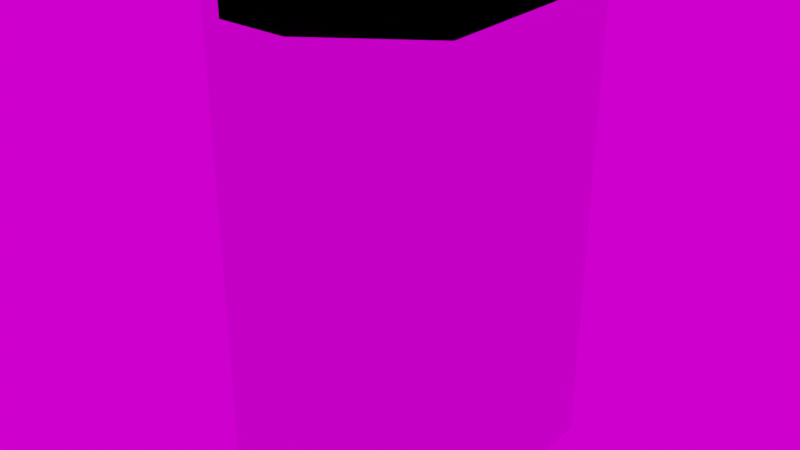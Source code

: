 # Source: Ambargosa_Station_Turbolift.blend  (saved by Blender 4.5.87; exported with 4.5.12 LTS)
import bpy
from mathutils import Matrix  # noqa: F401  (used for matrix-valued properties, if any)

bpy.ops.wm.read_factory_settings(use_empty=True)
scene = bpy.context.scene
scene.name = 'Scene'

# ---- collections
col_lighting = bpy.data.collections.new('Lighting'); scene.collection.children.link(col_lighting)
col_meshes = bpy.data.collections.new('Meshes'); scene.collection.children.link(col_meshes)
col_colliders = bpy.data.collections.new('Colliders'); scene.collection.children.link(col_colliders)

# ---- images (referenced by path relative to the original .blend; pixels are not part of the script)
import os
ASSET_DIR = os.environ.get("B2B_ASSET_DIR", "")  # directory of the original .blend (textures are referenced by path, not embedded)
HERE = os.path.dirname(os.path.abspath(__file__))  # packed textures are extracted next to this script under _unpacked/

def load_image(name, relpath, width, height, colorspace="sRGB"):
    """Load a texture the original file referenced (path relative to the .blend, or extracted next to this script)."""
    p = next((c for c in (os.path.join(HERE, relpath), os.path.join(ASSET_DIR, relpath)) if relpath and os.path.exists(c)), "")
    if p:
        img = bpy.data.images.load(p, check_existing=True)
        img.name = name
    else:  # same state as the original file: an image datablock whose file is absent (Cycles renders it pink)
        img = bpy.data.images.new(name, width, height)
        img.source = "FILE"
        img.filepath = "//" + (relpath or name)
    img.colorspace_settings.name = colorspace
    return img
img_metal_shutter_used_basecolor = load_image('metal_shutter_used_baseColor', 'textures/metal_shutter_used_baseColor.png', 1024, 1024, 'sRGB')
img_metal_shutter_used_normal = load_image('metal_shutter_used_normal', 'textures/metal_shutter_used_normal.png', 1024, 1024, 'Non-Color')
img_metal_shutter_used_roughness = load_image('metal_shutter_used_roughness', 'textures/metal_shutter_used_roughness.png', 1024, 1024, 'Non-Color')
img_metal_shutter_used_metallic = load_image('metal_shutter_used_metallic', 'textures/metal_shutter_used_metallic.png', 1024, 1024, 'Non-Color')
img_shark_skin_fabric_basecolor = load_image('shark_skin_fabric_baseColor', 'textures/shark_skin_fabric_baseColor.png', 1024, 1024, 'sRGB')
img_shark_skin_fabric_normal = load_image('shark_skin_fabric_normal', 'textures/shark_skin_fabric_normal.png', 1024, 1024, 'Non-Color')
img_shark_skin_fabric_roughness = load_image('shark_skin_fabric_roughness', 'textures/shark_skin_fabric_roughness.png', 1024, 1024, 'Non-Color')
img_shark_skin_fabric_metallic = load_image('shark_skin_fabric_metallic', 'textures/shark_skin_fabric_metallic.png', 1024, 1024, 'Non-Color')
img_titanium_brushed_basecolor_001 = load_image('titanium_brushed_baseColor.001', 'titanium_brushed_baseColor.png', 1024, 1024, 'sRGB')
img_titanium_brushed_normal_001 = load_image('titanium_brushed_normal.001', 'titanium_brushed_normal.png', 1024, 1024, 'Non-Color')
img_titanium_brushed_roughness_001 = load_image('titanium_brushed_roughness.001', 'titanium_brushed_roughness.png', 1024, 1024, 'Non-Color')
img_titanium_brushed_metallic_001 = load_image('titanium_brushed_metallic.001', 'titanium_brushed_metallic.png', 1024, 1024, 'Non-Color')
img_hdri_epic_courtyard_daylight_hdr = load_image('HDRI_Epic_Courtyard_Daylight.HDR', 'textures/HDRI_Epic_Courtyard_Daylight.HDR', 1024, 1024, 'Linear Rec.709')

# ---- materials (node trees are filled in below, after node groups)
mat_grey = bpy.data.materials.new('Grey')
mat_grey.roughness = 0.8
mat_black = bpy.data.materials.new('Black')
mat_black.diffuse_color = (0.0, 0.0, 0.0, 1.0)
mat_black.roughness = 0.3
mat_metal_shutter_used = bpy.data.materials.new('metal_shutter_used')
mat_metal_shutter_used.displacement_method = 'BOTH'
mat_shark_skin_fabric = bpy.data.materials.new('shark_skin_fabric')
mat_shark_skin_fabric.displacement_method = 'BOTH'
mat_titanium_brushed = bpy.data.materials.new('titanium_brushed')
mat_titanium_brushed.displacement_method = 'BOTH'
mat_light = bpy.data.materials.new('Light')

# ---- node groups
ng_metal_shutter_used = bpy.data.node_groups.new('metal_shutter_used', 'ShaderNodeTree')
_s = ng_metal_shutter_used.interface.new_socket(name='baseColor', in_out='OUTPUT', socket_type='NodeSocketColor')
_s = ng_metal_shutter_used.interface.new_socket(name='metallic', in_out='OUTPUT', socket_type='NodeSocketFloat')
_s = ng_metal_shutter_used.interface.new_socket(name='roughness', in_out='OUTPUT', socket_type='NodeSocketFloat')
_s = ng_metal_shutter_used.interface.new_socket(name='normal', in_out='OUTPUT', socket_type='NodeSocketVector')
_s = ng_metal_shutter_used.interface.new_socket(name='UV', in_out='INPUT', socket_type='NodeSocketVector')
_N = ng_metal_shutter_used.nodes; _L = ng_metal_shutter_used.links
n0 = _N.new('NodeGroupOutput'); n0.name = 'Outputs'; n0.location = (0, 0)
n1 = _N.new('NodeGroupInput'); n1.name = 'Inputs'; n1.location = (-900, 0)
n2 = _N.new('ShaderNodeTexImage'); n2.name = 'Tx baseColor'; n2.location = (-600, 0)
n2.image = img_metal_shutter_used_basecolor
n2.projection_blend = 1.0
n3 = _N.new('ShaderNodeTexImage'); n3.name = 'Tx normal'; n3.location = (-600, -300)
n3.image = img_metal_shutter_used_normal
n3.projection_blend = 1.0
n4 = _N.new('ShaderNodeNormalMap'); n4.name = 'Normal normal'; n4.location = (-300, -300)
n5 = _N.new('ShaderNodeTexImage'); n5.name = 'Tx roughness'; n5.location = (-600, -600)
n5.image = img_metal_shutter_used_roughness
n5.projection_blend = 1.0
n6 = _N.new('ShaderNodeTexImage'); n6.name = 'Tx metallic'; n6.location = (-600, -900)
n6.image = img_metal_shutter_used_metallic
n6.projection_blend = 1.0
_L.new(n1.outputs[0], n2.inputs[0])
_L.new(n1.outputs[0], n6.inputs[0])
_L.new(n1.outputs[0], n5.inputs[0])
_L.new(n1.outputs[0], n3.inputs[0])
_L.new(n2.outputs[0], n0.inputs[0])
_L.new(n6.outputs[0], n0.inputs[1])
_L.new(n5.outputs[0], n0.inputs[2])
_L.new(n3.outputs[0], n4.inputs[1])
_L.new(n4.outputs[0], n0.inputs[3])
n0.is_active_output = True
ng_ao_mixrgb = bpy.data.node_groups.new('AO_MixRGB', 'ShaderNodeTree')
_s = ng_ao_mixrgb.interface.new_socket(name='Color', in_out='OUTPUT', socket_type='NodeSocketColor')
_s.default_value = (0.0, 0.0, 0.0, 0.0)
_s = ng_ao_mixrgb.interface.new_socket(name='Color', in_out='INPUT', socket_type='NodeSocketColor')
_s.default_value = (0.5, 0.5, 0.5, 1.0)
_s = ng_ao_mixrgb.interface.new_socket(name='Distance', in_out='INPUT', socket_type='NodeSocketFloat')
_s.default_value = 0.05
_s.min_value = 0.0
_s.max_value = 1000.0
_N = ng_ao_mixrgb.nodes; _L = ng_ao_mixrgb.links
n0 = _N.new('ShaderNodeAmbientOcclusion'); n0.name = 'Ambient Occlusion'; n0.location = (-233, -39)
n0.samples = 8
n0.inside = True
n1 = _N.new('NodeGroupOutput'); n1.name = 'Group Output'; n1.location = (603, -94)
n2 = _N.new('ShaderNodeValToRGB'); n2.name = 'ColorRamp'; n2.location = (-38, 82)
n2.color_ramp.interpolation = 'CONSTANT'
while len(n2.color_ramp.elements) > 1: n2.color_ramp.elements.remove(n2.color_ramp.elements[-1])
n2.color_ramp.elements[0].position = 0.0; n2.color_ramp.elements[0].color = (0.0, 0.0, 0.0, 1.0)
_e = n2.color_ramp.elements.new(0.91); _e.color = (1.0, 1.0, 1.0, 1.0)
n3 = _N.new('ShaderNodeMix'); n3.name = 'Mix'; n3.location = (413, -114)
n3.data_type = 'RGBA'
n4 = _N.new('ShaderNodeMix'); n4.name = 'Mix.001'; n4.location = (245, -65)
n4.data_type = 'RGBA'
n5 = _N.new('NodeReroute'); n5.name = 'Reroute'; n5.location = (13, -273)
n5.width = 16
n6 = _N.new('ShaderNodeBrightContrast'); n6.name = 'Bright/Contrast'; n6.location = (-39, -128)
n6.inputs[1].default_value = -1.0
n6.inputs[2].default_value = 0.5
n7 = _N.new('NodeGroupInput'); n7.name = 'Group Input'; n7.location = (-433, -60)
_L.new(n3.outputs[2], n1.inputs[0])
_L.new(n0.outputs[0], n2.inputs[0])
_L.new(n4.outputs[2], n3.inputs[6])
_L.new(n2.outputs[0], n4.inputs[0])
_L.new(n5.outputs[0], n4.inputs[7])
_L.new(n7.outputs[0], n5.inputs[0])
_L.new(n5.outputs[0], n3.inputs[7])
_L.new(n5.outputs[0], n6.inputs[0])
_L.new(n6.outputs[0], n4.inputs[6])
_L.new(n7.outputs[1], n0.inputs[1])
n1.is_active_output = True
ng_shark_skin_fabric = bpy.data.node_groups.new('shark_skin_fabric', 'ShaderNodeTree')
_s = ng_shark_skin_fabric.interface.new_socket(name='baseColor', in_out='OUTPUT', socket_type='NodeSocketColor')
_s = ng_shark_skin_fabric.interface.new_socket(name='metallic', in_out='OUTPUT', socket_type='NodeSocketFloat')
_s = ng_shark_skin_fabric.interface.new_socket(name='roughness', in_out='OUTPUT', socket_type='NodeSocketFloat')
_s = ng_shark_skin_fabric.interface.new_socket(name='normal', in_out='OUTPUT', socket_type='NodeSocketVector')
_s = ng_shark_skin_fabric.interface.new_socket(name='UV', in_out='INPUT', socket_type='NodeSocketVector')
_N = ng_shark_skin_fabric.nodes; _L = ng_shark_skin_fabric.links
n0 = _N.new('NodeGroupOutput'); n0.name = 'Outputs'; n0.location = (0, 0)
n1 = _N.new('NodeGroupInput'); n1.name = 'Inputs'; n1.location = (-900, 0)
n2 = _N.new('ShaderNodeTexImage'); n2.name = 'Tx baseColor'; n2.location = (-600, 0)
n2.image = img_shark_skin_fabric_basecolor
n2.projection_blend = 1.0
n3 = _N.new('ShaderNodeTexImage'); n3.name = 'Tx normal'; n3.location = (-600, -300)
n3.image = img_shark_skin_fabric_normal
n3.projection_blend = 1.0
n4 = _N.new('ShaderNodeNormalMap'); n4.name = 'Normal normal'; n4.location = (-300, -300)
n5 = _N.new('ShaderNodeTexImage'); n5.name = 'Tx roughness'; n5.location = (-600, -600)
n5.image = img_shark_skin_fabric_roughness
n5.projection_blend = 1.0
n6 = _N.new('ShaderNodeTexImage'); n6.name = 'Tx metallic'; n6.location = (-600, -900)
n6.image = img_shark_skin_fabric_metallic
n6.projection_blend = 1.0
_L.new(n1.outputs[0], n2.inputs[0])
_L.new(n1.outputs[0], n6.inputs[0])
_L.new(n1.outputs[0], n5.inputs[0])
_L.new(n1.outputs[0], n3.inputs[0])
_L.new(n2.outputs[0], n0.inputs[0])
_L.new(n6.outputs[0], n0.inputs[1])
_L.new(n5.outputs[0], n0.inputs[2])
_L.new(n3.outputs[0], n4.inputs[1])
_L.new(n4.outputs[0], n0.inputs[3])
n0.is_active_output = True
ng_ao_mixrgb_003 = bpy.data.node_groups.new('AO_MixRGB.003', 'ShaderNodeTree')
_s = ng_ao_mixrgb_003.interface.new_socket(name='Color', in_out='OUTPUT', socket_type='NodeSocketColor')
_s.default_value = (0.0, 0.0, 0.0, 0.0)
_s = ng_ao_mixrgb_003.interface.new_socket(name='Color', in_out='INPUT', socket_type='NodeSocketColor')
_s.default_value = (0.5, 0.5, 0.5, 1.0)
_s = ng_ao_mixrgb_003.interface.new_socket(name='Distance', in_out='INPUT', socket_type='NodeSocketFloat')
_s.default_value = 0.05
_s.min_value = 0.0
_s.max_value = 1000.0
_N = ng_ao_mixrgb_003.nodes; _L = ng_ao_mixrgb_003.links
n0 = _N.new('ShaderNodeAmbientOcclusion'); n0.name = 'Ambient Occlusion'; n0.location = (-233, -39)
n0.samples = 8
n0.inside = True
n1 = _N.new('NodeGroupOutput'); n1.name = 'Group Output'; n1.location = (603, -94)
n2 = _N.new('ShaderNodeValToRGB'); n2.name = 'ColorRamp'; n2.location = (-38, 82)
n2.color_ramp.interpolation = 'CONSTANT'
while len(n2.color_ramp.elements) > 1: n2.color_ramp.elements.remove(n2.color_ramp.elements[-1])
n2.color_ramp.elements[0].position = 0.0; n2.color_ramp.elements[0].color = (0.0, 0.0, 0.0, 1.0)
_e = n2.color_ramp.elements.new(0.91); _e.color = (1.0, 1.0, 1.0, 1.0)
n3 = _N.new('ShaderNodeMix'); n3.name = 'Mix'; n3.location = (413, -114)
n3.data_type = 'RGBA'
n4 = _N.new('ShaderNodeMix'); n4.name = 'Mix.001'; n4.location = (245, -65)
n4.data_type = 'RGBA'
n5 = _N.new('NodeReroute'); n5.name = 'Reroute'; n5.location = (13, -273)
n5.width = 16
n6 = _N.new('ShaderNodeBrightContrast'); n6.name = 'Bright/Contrast'; n6.location = (-39, -128)
n6.inputs[1].default_value = -1.0
n6.inputs[2].default_value = 0.5
n7 = _N.new('NodeGroupInput'); n7.name = 'Group Input'; n7.location = (-433, -60)
_L.new(n3.outputs[2], n1.inputs[0])
_L.new(n0.outputs[0], n2.inputs[0])
_L.new(n4.outputs[2], n3.inputs[6])
_L.new(n2.outputs[0], n4.inputs[0])
_L.new(n5.outputs[0], n4.inputs[7])
_L.new(n7.outputs[0], n5.inputs[0])
_L.new(n5.outputs[0], n3.inputs[7])
_L.new(n5.outputs[0], n6.inputs[0])
_L.new(n6.outputs[0], n4.inputs[6])
_L.new(n7.outputs[1], n0.inputs[1])
n1.is_active_output = True
ng_titanium_brushed_001 = bpy.data.node_groups.new('titanium_brushed.001', 'ShaderNodeTree')
_s = ng_titanium_brushed_001.interface.new_socket(name='baseColor', in_out='OUTPUT', socket_type='NodeSocketColor')
_s = ng_titanium_brushed_001.interface.new_socket(name='metallic', in_out='OUTPUT', socket_type='NodeSocketFloat')
_s = ng_titanium_brushed_001.interface.new_socket(name='roughness', in_out='OUTPUT', socket_type='NodeSocketFloat')
_s = ng_titanium_brushed_001.interface.new_socket(name='normal', in_out='OUTPUT', socket_type='NodeSocketVector')
_s = ng_titanium_brushed_001.interface.new_socket(name='UV', in_out='INPUT', socket_type='NodeSocketVector')
_N = ng_titanium_brushed_001.nodes; _L = ng_titanium_brushed_001.links
n0 = _N.new('NodeGroupOutput'); n0.name = 'Outputs'; n0.location = (0, 0)
n1 = _N.new('NodeGroupInput'); n1.name = 'Inputs'; n1.location = (-900, 0)
n2 = _N.new('ShaderNodeTexImage'); n2.name = 'Tx baseColor'; n2.location = (-600, 0)
n2.image = img_titanium_brushed_basecolor_001
n2.projection_blend = 1.0
n3 = _N.new('ShaderNodeTexImage'); n3.name = 'Tx normal'; n3.location = (-600, -300)
n3.image = img_titanium_brushed_normal_001
n3.projection_blend = 1.0
n4 = _N.new('ShaderNodeNormalMap'); n4.name = 'Normal normal'; n4.location = (-300, -300)
n5 = _N.new('ShaderNodeTexImage'); n5.name = 'Tx roughness'; n5.location = (-600, -600)
n5.image = img_titanium_brushed_roughness_001
n5.projection_blend = 1.0
n6 = _N.new('ShaderNodeTexImage'); n6.name = 'Tx metallic'; n6.location = (-600, -900)
n6.image = img_titanium_brushed_metallic_001
n6.projection_blend = 1.0
_L.new(n1.outputs[0], n2.inputs[0])
_L.new(n1.outputs[0], n6.inputs[0])
_L.new(n1.outputs[0], n5.inputs[0])
_L.new(n1.outputs[0], n3.inputs[0])
_L.new(n2.outputs[0], n0.inputs[0])
_L.new(n6.outputs[0], n0.inputs[1])
_L.new(n5.outputs[0], n0.inputs[2])
_L.new(n3.outputs[0], n4.inputs[1])
_L.new(n4.outputs[0], n0.inputs[3])
n0.is_active_output = True
ng_ao_mixrgb_005 = bpy.data.node_groups.new('AO_MixRGB.005', 'ShaderNodeTree')
_s = ng_ao_mixrgb_005.interface.new_socket(name='Color', in_out='OUTPUT', socket_type='NodeSocketColor')
_s.default_value = (0.0, 0.0, 0.0, 0.0)
_s = ng_ao_mixrgb_005.interface.new_socket(name='Color', in_out='INPUT', socket_type='NodeSocketColor')
_s.default_value = (0.5, 0.5, 0.5, 1.0)
_s = ng_ao_mixrgb_005.interface.new_socket(name='Distance', in_out='INPUT', socket_type='NodeSocketFloat')
_s.default_value = 0.05
_s.min_value = 0.0
_s.max_value = 1000.0
_N = ng_ao_mixrgb_005.nodes; _L = ng_ao_mixrgb_005.links
n0 = _N.new('ShaderNodeAmbientOcclusion'); n0.name = 'Ambient Occlusion'; n0.location = (-233, -39)
n0.samples = 8
n0.inside = True
n1 = _N.new('NodeGroupOutput'); n1.name = 'Group Output'; n1.location = (603, -94)
n2 = _N.new('ShaderNodeValToRGB'); n2.name = 'ColorRamp'; n2.location = (-38, 82)
n2.color_ramp.interpolation = 'CONSTANT'
while len(n2.color_ramp.elements) > 1: n2.color_ramp.elements.remove(n2.color_ramp.elements[-1])
n2.color_ramp.elements[0].position = 0.0; n2.color_ramp.elements[0].color = (0.0, 0.0, 0.0, 1.0)
_e = n2.color_ramp.elements.new(0.91); _e.color = (1.0, 1.0, 1.0, 1.0)
n3 = _N.new('ShaderNodeMix'); n3.name = 'Mix'; n3.location = (413, -114)
n3.data_type = 'RGBA'
n4 = _N.new('ShaderNodeMix'); n4.name = 'Mix.001'; n4.location = (245, -65)
n4.data_type = 'RGBA'
n5 = _N.new('NodeReroute'); n5.name = 'Reroute'; n5.location = (13, -273)
n5.width = 16
n6 = _N.new('ShaderNodeBrightContrast'); n6.name = 'Bright/Contrast'; n6.location = (-39, -128)
n6.inputs[1].default_value = -1.0
n6.inputs[2].default_value = 0.5
n7 = _N.new('NodeGroupInput'); n7.name = 'Group Input'; n7.location = (-433, -60)
_L.new(n3.outputs[2], n1.inputs[0])
_L.new(n0.outputs[0], n2.inputs[0])
_L.new(n4.outputs[2], n3.inputs[6])
_L.new(n2.outputs[0], n4.inputs[0])
_L.new(n5.outputs[0], n4.inputs[7])
_L.new(n7.outputs[0], n5.inputs[0])
_L.new(n5.outputs[0], n3.inputs[7])
_L.new(n5.outputs[0], n6.inputs[0])
_L.new(n6.outputs[0], n4.inputs[6])
_L.new(n7.outputs[1], n0.inputs[1])
n1.is_active_output = True
ng_auto_smooth = bpy.data.node_groups.new('Auto Smooth', 'GeometryNodeTree')
_s = ng_auto_smooth.interface.new_socket(name='Geometry', in_out='OUTPUT', socket_type='NodeSocketGeometry')
_s = ng_auto_smooth.interface.new_socket(name='Geometry', in_out='INPUT', socket_type='NodeSocketGeometry')
_s = ng_auto_smooth.interface.new_socket(name='Angle', in_out='INPUT', socket_type='NodeSocketFloat')
_s.subtype = 'ANGLE'
_s.min_value = 0.0
_s.max_value = 3.142
ng_auto_smooth.is_modifier = True
_N = ng_auto_smooth.nodes; _L = ng_auto_smooth.links
n0 = _N.new('NodeGroupOutput'); n0.name = 'Group Output'; n0.location = (480, -100)
n1 = _N.new('NodeGroupInput'); n1.name = 'Group Input'; n1.location = (-420, -300)
n2 = _N.new('NodeGroupInput'); n2.name = 'Group Input.001'; n2.location = (-60, -100)
n3 = _N.new('GeometryNodeSetShadeSmooth'); n3.name = 'Set Shade Smooth'; n3.location = (120, -100)
n3.domain = 'EDGE'
n4 = _N.new('GeometryNodeSetShadeSmooth'); n4.name = 'Set Shade Smooth.001'; n4.location = (300, -100)
n5 = _N.new('GeometryNodeInputMeshEdgeAngle'); n5.name = 'Edge Angle'; n5.location = (-420, -220)
n6 = _N.new('GeometryNodeInputEdgeSmooth'); n6.name = 'Is Edge Smooth'; n6.location = (-60, -160)
n7 = _N.new('GeometryNodeInputShadeSmooth'); n7.name = 'Is Face Smooth'; n7.location = (-240, -340)
n8 = _N.new('FunctionNodeBooleanMath'); n8.name = 'Boolean Math'; n8.location = (-60, -220)
n9 = _N.new('FunctionNodeCompare'); n9.name = 'Compare'; n9.location = (-240, -180)
n9.operation = 'LESS_EQUAL'
_L.new(n5.outputs[0], n9.inputs[0])
_L.new(n4.outputs[0], n0.inputs[0])
_L.new(n1.outputs[1], n9.inputs[1])
_L.new(n9.outputs[0], n8.inputs[0])
_L.new(n7.outputs[0], n8.inputs[1])
_L.new(n2.outputs[0], n3.inputs[0])
_L.new(n6.outputs[0], n3.inputs[1])
_L.new(n3.outputs[0], n4.inputs[0])
_L.new(n8.outputs[0], n3.inputs[2])
n0.is_active_output = True
ng_uv_box_project = bpy.data.node_groups.new('UV Box Project', 'GeometryNodeTree')
_s = ng_uv_box_project.interface.new_socket(name='Geometry', in_out='OUTPUT', socket_type='NodeSocketGeometry')
_s = ng_uv_box_project.interface.new_socket(name='UV Seam', in_out='OUTPUT', socket_type='NodeSocketBool')
_s.default_attribute_name = 'uv_seam'
_s.description = 'Edge Boolean attribute defining UV seams'
_s = ng_uv_box_project.interface.new_socket(name='Geometry', in_out='INPUT', socket_type='NodeSocketGeometry')
_s = ng_uv_box_project.interface.new_socket(name='Tile Size', in_out='INPUT', socket_type='NodeSocketFloat')
_s.subtype = 'DISTANCE'
_s.default_value = 2.0
_s.min_value = 0.0
_s.max_value = 100.0
_s.force_non_field = True
_s.description = 'Size of UV tile in meters'
_s = ng_uv_box_project.interface.new_socket(name='UV Map', in_out='INPUT', socket_type='NodeSocketString')
_s.default_value = 'UVMap'
_s.description = 'UV Map attribute to write to'
ng_uv_box_project.interface.new_panel('Selection')
_s = ng_uv_box_project.interface.new_socket(name='Vertex Group to Faces', in_out='INPUT', socket_type='NodeSocketBool')
_s.default_value = True
_s.hide_in_modifier = True
_s.description = 'Convert Vertex Group to face selection'
_s = ng_uv_box_project.interface.new_socket(name='Selection', in_out='INPUT', socket_type='NodeSocketBool')
_s.default_value = True
_s.hide_value = True
_s.description = 'Limit UV projection to vertex group'
_s = ng_uv_box_project.interface.new_socket(name='Material', in_out='INPUT', socket_type='NodeSocketMaterial')
_s.description = 'Limit UV projection to material'
ng_uv_box_project.interface.new_panel('UV Transform')
_s = ng_uv_box_project.interface.new_socket(name='Offset U', in_out='INPUT', socket_type='NodeSocketFloat')
_s.subtype = 'FACTOR'
_s.min_value = -1.0
_s.max_value = 1.0
_s.force_non_field = True
_s.description = 'Offset UVs in island U direction'
_s = ng_uv_box_project.interface.new_socket(name='Offset V', in_out='INPUT', socket_type='NodeSocketFloat')
_s.subtype = 'FACTOR'
_s.min_value = -1.0
_s.max_value = 1.0
_s.force_non_field = True
_s.description = 'Offset UVs in island V direction'
_s = ng_uv_box_project.interface.new_socket(name='Rotate UVs', in_out='INPUT', socket_type='NodeSocketFloat')
_s.subtype = 'ANGLE'
_s.min_value = -360.0
_s.max_value = 360.0
_s.force_non_field = True
_s.description = 'Rotate Islands'
ng_uv_box_project.interface.new_panel('Projection Transform')
_s = ng_uv_box_project.interface.new_socket(name='Z Axis Bias', in_out='INPUT', socket_type='NodeSocketFloat')
_s.default_value = 1.0
_s.min_value = -1e+04
_s.max_value = 1e+04
_s.force_non_field = True
_s.description = 'Bias faces towards or away from being projected on the local Z axis'
_s = ng_uv_box_project.interface.new_socket(name='Reference Origin', in_out='INPUT', socket_type='NodeSocketObject')
_s = ng_uv_box_project.interface.new_socket(name='Offset', in_out='INPUT', socket_type='NodeSocketVector')
_s.subtype = 'TRANSLATION'
_s.force_non_field = True
_s.description = 'Offset the projection of UVs in object space'
_s = ng_uv_box_project.interface.new_socket(name='Rotate', in_out='INPUT', socket_type='NodeSocketRotation')
_s.force_non_field = True
_s.description = 'Rotate the projection of UVs in object space'
ng_uv_box_project.is_modifier = True
_N = ng_uv_box_project.nodes; _L = ng_uv_box_project.links
n0 = _N.new('NodeFrame'); n0.name = 'Frame.004'; n0.location = (-647, -135)
n0.label = 'X'
n0.width = 200
n1 = _N.new('NodeFrame'); n1.name = 'Frame'; n1.location = (-424, -408)
n1.label = 'X direction'
n1.width = 598
n2 = _N.new('NodeFrame'); n2.name = 'Frame.006'; n2.location = (-1711, -64)
n2.label = 'Get sign of axis for 6 plane projection'
n2.width = 578
n3 = _N.new('NodeFrame'); n3.name = 'Frame.003'; n3.location = (-654, 72)
n3.label = 'Y'
n3.width = 200
n4 = _N.new('NodeFrame'); n4.name = 'Frame.007'; n4.location = (-1739, -393)
n4.label = 'Z direction'
n4.width = 584
n5 = _N.new('NodeFrame'); n5.name = 'Frame.002'; n5.location = (-655, 281)
n5.label = 'Z'
n5.width = 200
n6 = _N.new('NodeFrame'); n6.name = 'Frame.001'; n6.location = (-1131, -398)
n6.label = 'Y direction'
n6.width = 584
n7 = _N.new('NodeFrame'); n7.name = 'Frame.009'; n7.location = (934, -25)
n7.label = 'Offset'
n7.width = 361
n8 = _N.new('NodeFrame'); n8.name = 'Frame.008'; n8.location = (-1265, -932)
n8.label = 'UV Seams'
n8.width = 2288
n9 = _N.new('NodeFrame'); n9.name = 'Frame.011'; n9.location = (1869, 1388)
n9.label = 'Vertex Group to Faces'
n9.width = 666
n10 = _N.new('NodeFrame'); n10.name = 'Frame.010'; n10.location = (265, 294)
n10.label = 'Assemble UV Vector'
n10.width = 584
n11 = _N.new('NodeFrame'); n11.name = 'Frame.005'; n11.location = (928, -249)
n11.label = 'Rotate UVs'
n11.width = 529
n12 = _N.new('NodeReroute'); n12.name = 'Reroute'; n12.location = (-606, -834)
n12.width = 16
n12.socket_idname = 'NodeSocketVector'
n13 = _N.new('ShaderNodeCombineXYZ'); n13.name = 'Combine XYZ.001'; n13.location = (30, -40)
n14 = _N.new('ShaderNodeMath'); n14.name = 'Math.004'; n14.location = (-803, -18)
n14.hide = True
n14.operation = 'MULTIPLY'
n15 = _N.new('ShaderNodeMath'); n15.name = 'Math.006'; n15.location = (-803, -225)
n15.hide = True
n15.operation = 'MULTIPLY'
n16 = _N.new('ShaderNodeSeparateXYZ'); n16.name = 'Separate XYZ'; n16.location = (30, -132)
n17 = _N.new('FunctionNodeCompare'); n17.name = 'Compare.006'; n17.location = (226, -40)
n17.operation = 'GREATER_EQUAL'
n17.inputs[6].default_value = (0.0, 0.0, 0.0, 0.0)
n17.inputs[7].default_value = (0.0, 0.0, 0.0, 0.0)
n18 = _N.new('FunctionNodeCompare'); n18.name = 'Compare.007'; n18.location = (225, -198)
n18.operation = 'GREATER_EQUAL'
n18.inputs[6].default_value = (0.0, 0.0, 0.0, 0.0)
n18.inputs[7].default_value = (0.0, 0.0, 0.0, 0.0)
n19 = _N.new('ShaderNodeVectorMath'); n19.name = 'Vector Math.001'; n19.location = (-1498, 234)
n19.operation = 'SCALE'
n20 = _N.new('ShaderNodeMath'); n20.name = 'Math.001'; n20.location = (250, -107)
n20.hide = True
n20.operation = 'SIGN'
n21 = _N.new('ShaderNodeMath'); n21.name = 'Math.005'; n21.location = (408, -105)
n21.hide = True
n21.operation = 'MULTIPLY'
n21.inputs[1].default_value = -1.0
n22 = _N.new('ShaderNodeMath'); n22.name = 'Math.002'; n22.location = (247, -163)
n22.hide = True
n22.operation = 'SIGN'
n23 = _N.new('ShaderNodeMath'); n23.name = 'Math'; n23.location = (259, -48)
n23.hide = True
n23.operation = 'SIGN'
n24 = _N.new('ShaderNodeSeparateXYZ'); n24.name = 'Separate XYZ.003'; n24.location = (30, -40)
n25 = _N.new('ShaderNodeSeparateXYZ'); n25.name = 'Separate XYZ.001'; n25.location = (-1331, 231)
n26 = _N.new('ShaderNodeCombineXYZ'); n26.name = 'Combine XYZ.002'; n26.location = (30, -40)
n27 = _N.new('FunctionNodeCompare'); n27.name = 'Compare.010'; n27.location = (240, -40)
n27.inputs[6].default_value = (0.0, 0.0, 0.0, 0.0)
n27.inputs[7].default_value = (0.0, 0.0, 0.0, 0.0)
n28 = _N.new('ShaderNodeSeparateXYZ'); n28.name = 'Separate XYZ.004'; n28.location = (30, -143)
n29 = _N.new('ShaderNodeMath'); n29.name = 'Math.003'; n29.location = (-806, 184)
n29.hide = True
n29.operation = 'MULTIPLY'
n30 = _N.new('ShaderNodeCombineXYZ'); n30.name = 'Combine XYZ.003'; n30.location = (30, -40)
n31 = _N.new('FunctionNodeBooleanMath'); n31.name = 'Boolean Math.002'; n31.location = (414, -89)
n32 = _N.new('FunctionNodeBooleanMath'); n32.name = 'Boolean Math'; n32.location = (428, -85)
n33 = _N.new('FunctionNodeCompare'); n33.name = 'Compare.008'; n33.location = (239, -40)
n33.inputs[6].default_value = (0.0, 0.0, 0.0, 0.0)
n33.inputs[7].default_value = (0.0, 0.0, 0.0, 0.0)
n34 = _N.new('FunctionNodeCompare'); n34.name = 'Compare.009'; n34.location = (238, -199)
n34.operation = 'GREATER_EQUAL'
n34.inputs[6].default_value = (0.0, 0.0, 0.0, 0.0)
n34.inputs[7].default_value = (0.0, 0.0, 0.0, 0.0)
n35 = _N.new('ShaderNodeSeparateXYZ'); n35.name = 'Separate XYZ.002'; n35.location = (30, -144)
n36 = _N.new('FunctionNodeBooleanMath'); n36.name = 'Boolean Math.001'; n36.location = (414, -90)
n37 = _N.new('FunctionNodeRotateVector'); n37.name = 'Rotate Vector.001'; n37.location = (-1700, 274)
n38 = _N.new('ShaderNodeMath'); n38.name = 'Math.007'; n38.location = (-1699, 149)
n38.operation = 'DIVIDE'
n38.inputs[0].default_value = 1.0
n39 = _N.new('FunctionNodeCompare'); n39.name = 'Compare.011'; n39.location = (238, -197)
n39.inputs[6].default_value = (0.0, 0.0, 0.0, 0.0)
n39.inputs[7].default_value = (0.0, 0.0, 0.0, 0.0)
n40 = _N.new('NodeReroute'); n40.name = 'Reroute.001'; n40.location = (-1193, -841)
n40.width = 16
n40.socket_idname = 'NodeSocketVector'
n41 = _N.new('ShaderNodeVectorMath'); n41.name = 'Vector Math'; n41.location = (-2091, -805)
n41.operation = 'ABSOLUTE'
n42 = _N.new('GeometryNodeFieldOnDomain'); n42.name = 'Evaluate on Domain'; n42.location = (-2282, -755)
n42.domain = 'FACE'
n42.data_type = 'FLOAT_VECTOR'
n43 = _N.new('FunctionNodeRotateVector'); n43.name = 'Rotate Vector.002'; n43.location = (-2446, -780)
n44 = _N.new('ShaderNodeVectorMath'); n44.name = 'Vector Math.002'; n44.location = (-1940, -800)
n44.label = 'Bias towards side planes'
n44.width = 175
n44.inputs[1].default_value = (-1e-05, 0.0, -1e-05)
n45 = _N.new('ShaderNodeCombineXYZ'); n45.name = 'Combine XYZ.004'; n45.location = (191, -40)
n46 = _N.new('GeometryNodeMeshFaceSetBoundaries'); n46.name = 'Face Group Boundaries'; n46.location = (2108, -233)
n47 = _N.new('ShaderNodeVectorMath'); n47.name = 'Vector Math.008'; n47.location = (1375, 148)
n48 = _N.new('FunctionNodeRotateVector'); n48.name = 'Rotate Vector'; n48.location = (1567, 155)
n49 = _N.new('FunctionNodeBooleanMath'); n49.name = 'Boolean Math.007'; n49.location = (2697, 1081)
n50 = _N.new('GeometryNodeStoreNamedAttribute'); n50.name = 'Store Named Attribute'; n50.location = (2959, 799)
n50.data_type = 'FLOAT2'
n50.domain = 'CORNER'
n51 = _N.new('GeometryNodeFieldOnDomain'); n51.name = 'Evaluate on Domain.002'; n51.location = (30, -47)
n51.data_type = 'BOOLEAN'
n52 = _N.new('FunctionNodeBooleanMath'); n52.name = 'Boolean Math.005'; n52.location = (185, -49)
n52.operation = 'NOT'
n53 = _N.new('GeometryNodeFieldOnDomain'); n53.name = 'Evaluate on Domain.003'; n53.location = (343, -45)
n53.domain = 'FACE'
n53.data_type = 'BOOLEAN'
n54 = _N.new('FunctionNodeBooleanMath'); n54.name = 'Boolean Math.006'; n54.location = (496, -40)
n54.operation = 'NOT'
n55 = _N.new('GeometryNodeInputPosition'); n55.name = 'Position.001'; n55.location = (-2073, 307)
n56 = _N.new('ShaderNodeVectorMath'); n56.name = 'Vector Math.009'; n56.location = (-1903, 384)
n57 = _N.new('NodeGroupInput'); n57.name = 'Group Input.001'; n57.location = (30, -58)
n58 = _N.new('ShaderNodeVectorMath'); n58.name = 'Vector Math.010'; n58.location = (-2658, -786)
n58.operation = 'MULTIPLY'
n59 = _N.new('ShaderNodeCombineXYZ'); n59.name = 'Combine XYZ.005'; n59.location = (-2867, -866)
n59.inputs[0].default_value = 1.0
n59.inputs[1].default_value = 1.0
n60 = _N.new('NodeGroupInput'); n60.name = 'Group Input.006'; n60.location = (-3040, -833)
n61 = _N.new('GeometryNodeInputNormal'); n61.name = 'Normal'; n61.location = (-2865, -783)
n61.legacy_corner_normals = True
n62 = _N.new('NodeGroupInput'); n62.name = 'Group Input'; n62.location = (-2986, 57)
n63 = _N.new('NodeGroupInput'); n63.name = 'Group Input.005'; n63.location = (-2080, 423)
n64 = _N.new('ShaderNodeVectorMath'); n64.name = 'Vector Math.006'; n64.location = (234, -119)
n65 = _N.new('ShaderNodeVectorMath'); n65.name = 'Vector Math.007'; n65.location = (414, -197)
n66 = _N.new('ShaderNodeVectorMath'); n66.name = 'Vector Math.005'; n66.location = (34, -444)
n66.operation = 'MULTIPLY'
n67 = _N.new('ShaderNodeVectorMath'); n67.name = 'Vector Math.003'; n67.location = (41, -40)
n67.operation = 'MULTIPLY'
n68 = _N.new('ShaderNodeVectorMath'); n68.name = 'Vector Math.004'; n68.location = (30, -241)
n68.operation = 'MULTIPLY'
n69 = _N.new('ShaderNodeCombineXYZ'); n69.name = 'Combine XYZ'; n69.location = (193, -40)
n70 = _N.new('FunctionNodeEulerToRotation'); n70.name = 'Euler to Rotation'; n70.location = (359, -40)
n71 = _N.new('NodeGroupInput'); n71.name = 'Group Input.002'; n71.location = (30, -49)
n72 = _N.new('NodeGroupInput'); n72.name = 'Group Input.004'; n72.location = (1466, 698)
n73 = _N.new('NodeGroupOutput'); n73.name = 'Group Output'; n73.location = (3662, 816)
n74 = _N.new('ShaderNodeMath'); n74.name = 'Math.010'; n74.location = (190, -40)
n74.operation = 'MULTIPLY'
n74.inputs[1].default_value = 1.0
n75 = _N.new('ShaderNodeMath'); n75.name = 'Math.011'; n75.location = (878, -53)
n75.operation = 'MULTIPLY'
n75.inputs[1].default_value = 2.0
n76 = _N.new('ShaderNodeMath'); n76.name = 'Math.012'; n76.location = (1541, -61)
n76.operation = 'MULTIPLY'
n76.inputs[1].default_value = 3.0
n77 = _N.new('ShaderNodeMath'); n77.name = 'Math.013'; n77.location = (1419, -414)
n78 = _N.new('ShaderNodeMath'); n78.name = 'Math.014'; n78.location = (1943, -224)
n79 = _N.new('ShaderNodeMath'); n79.name = 'Math.016'; n79.location = (354, -44)
n79.operation = 'MULTIPLY'
n80 = _N.new('ShaderNodeMath'); n80.name = 'Math.017'; n80.location = (1045, -64)
n80.operation = 'MULTIPLY'
n81 = _N.new('ShaderNodeMath'); n81.name = 'Math.018'; n81.location = (877, -214)
n81.hide = True
n81.operation = 'SIGN'
n82 = _N.new('ShaderNodeMath'); n82.name = 'Math.020'; n82.location = (194, -210)
n82.hide = True
n82.operation = 'SIGN'
n83 = _N.new('ShaderNodeMath'); n83.name = 'Math.021'; n83.location = (1543, -230)
n83.hide = True
n83.operation = 'SIGN'
n84 = _N.new('ShaderNodeSeparateXYZ'); n84.name = 'Separate XYZ.005'; n84.location = (30, -333)
n84.hide = True
n85 = _N.new('ShaderNodeMath'); n85.name = 'Math.022'; n85.location = (1700, -76)
n85.operation = 'MULTIPLY'
n86 = _N.new('NodeReroute'); n86.name = 'Reroute.002'; n86.location = (884, -541)
n86.width = 16
n86.socket_idname = 'NodeSocketFloat'
n87 = _N.new('NodeFrame'); n87.name = 'Frame.013'; n87.location = (1844, 1137)
n87.label = 'Select Faces By Material (if material specified)'
n87.width = 803
n88 = _N.new('GeometryNodeMaterialSelection'); n88.name = 'Material Selection'; n88.location = (89, -303)
n89 = _N.new('FunctionNodeBooleanMath'); n89.name = 'Boolean Math.004'; n89.location = (633, -232)
n89.operation = 'OR'
n90 = _N.new('GeometryNodeMeshGrid'); n90.name = 'Grid'; n90.location = (68, -40)
n90.inputs[2].default_value = 2
n90.inputs[3].default_value = 2
n91 = _N.new('GeometryNodeSetMaterial'); n91.name = 'Set Material'; n91.location = (262, -46)
n92 = _N.new('GeometryNodeMaterialSelection'); n92.name = 'Material Selection.003'; n92.location = (259, -186)
n93 = _N.new('GeometryNodeSampleIndex'); n93.name = 'Sample Index'; n93.location = (425, -48)
n93.data_type = 'BOOLEAN'
n93.domain = 'FACE'
n94 = _N.new('NodeReroute'); n94.name = 'Reroute.003'; n94.location = (37, -250)
n94.width = 16
n94.socket_idname = 'NodeSocketMaterial'
n95 = _N.new('NodeReroute'); n95.name = 'Reroute.008'; n95.location = (202, -248)
n95.width = 16
n95.socket_idname = 'NodeSocketMaterial'
n96 = _N.new('GeometryNodeObjectInfo'); n96.name = 'Object Info.001'; n96.location = (1704, 592)
n96.transform_space = 'RELATIVE'
n97 = _N.new('ShaderNodeVectorMath'); n97.name = 'Vector Math.011'; n97.location = (1942, 519)
n97.operation = 'SCALE'
n97.inputs[3].default_value = -1.0
n98 = _N.new('GeometryNodeTransform'); n98.name = 'Transform Geometry'; n98.location = (2211, 723)
n99 = _N.new('FunctionNodeInvertRotation'); n99.name = 'Invert Rotation'; n99.location = (1937, 379)
n100 = _N.new('GeometryNodeTransform'); n100.name = 'Transform Geometry.001'; n100.location = (3353, 820)
n101 = _N.new('GeometryNodeTransform'); n101.name = 'Transform Geometry.003'; n101.location = (2432, 726)
n102 = _N.new('GeometryNodeTransform'); n102.name = 'Transform Geometry.004'; n102.location = (2649, 724)
n103 = _N.new('GeometryNodeSwitch'); n103.name = 'Switch'; n103.location = (1936, 292)
n103.label = 'Ignore 0 Scale'
n103.input_type = 'VECTOR'
n103.inputs[1].default_value = (1.0, 1.0, 1.0)
n104 = _N.new('ShaderNodeVectorMath'); n104.name = 'Vector Math.012'; n104.location = (2429, 598)
n104.hide = True
n104.operation = 'DIVIDE'
n104.inputs[0].default_value = (1.0, 1.0, 1.0)
n105 = _N.new('NodeReroute'); n105.name = 'Reroute.004'; n105.location = (3167, 541)
n105.width = 16
n105.socket_idname = 'NodeSocketVector'
n106 = _N.new('NodeReroute'); n106.name = 'Reroute.005'; n106.location = (3170, 518)
n106.width = 16
n106.socket_idname = 'NodeSocketRotation'
n107 = _N.new('NodeReroute'); n107.name = 'Reroute.006'; n107.location = (3174, 247)
n107.width = 16
n107.socket_idname = 'NodeSocketVector'
n108 = _N.new('NodeReroute'); n108.name = 'Reroute.007'; n108.location = (2511, 128)
n108.width = 16
n108.socket_idname = 'NodeSocketVector'
n109 = _N.new('NodeReroute'); n109.name = 'Reroute.009'; n109.location = (2939, -1205)
n109.width = 16
n109.socket_idname = 'NodeSocketBool'
n110 = _N.new('NodeReroute'); n110.name = 'Reroute.010'; n110.location = (1837, 1233)
n110.width = 16
n110.socket_idname = 'NodeSocketBool'
n111 = _N.new('GeometryNodeSwitch'); n111.name = 'Switch.001'; n111.location = (2560, 1538)
n111.input_type = 'BOOLEAN'
n112 = _N.new('NodeReroute'); n112.name = 'Reroute.011'; n112.location = (1806, 1462)
n112.width = 16
n112.socket_idname = 'NodeSocketBool'
n113 = _N.new('NodeReroute'); n113.name = 'Reroute.012'; n113.location = (1911, 1433)
n113.width = 16
n113.socket_idname = 'NodeSocketBool'
n13.parent = n0
n16.parent = n1
n17.parent = n1
n18.parent = n1
n20.parent = n2
n21.parent = n2
n22.parent = n2
n23.parent = n2
n24.parent = n2
n26.parent = n3
n27.parent = n4
n28.parent = n4
n30.parent = n5
n31.parent = n4
n32.parent = n1
n33.parent = n6
n34.parent = n6
n35.parent = n6
n36.parent = n6
n39.parent = n4
n45.parent = n7
n46.parent = n8
n51.parent = n9
n52.parent = n9
n53.parent = n9
n54.parent = n9
n57.parent = n7
n64.parent = n10
n65.parent = n10
n66.parent = n10
n67.parent = n10
n68.parent = n10
n69.parent = n11
n70.parent = n11
n71.parent = n11
n74.parent = n8
n75.parent = n8
n76.parent = n8
n77.parent = n8
n78.parent = n8
n79.parent = n8
n80.parent = n8
n81.parent = n8
n82.parent = n8
n83.parent = n8
n84.parent = n8
n85.parent = n8
n86.parent = n8
n88.parent = n87
n89.parent = n87
n90.parent = n87
n91.parent = n87
n92.parent = n87
n93.parent = n87
n94.parent = n87
n95.parent = n87
_L.new(n16.outputs[0], n17.inputs[0])
_L.new(n16.outputs[1], n17.inputs[1])
_L.new(n16.outputs[0], n18.inputs[0])
_L.new(n16.outputs[2], n18.inputs[1])
_L.new(n17.outputs[0], n32.inputs[0])
_L.new(n18.outputs[0], n32.inputs[1])
_L.new(n33.outputs[0], n36.inputs[0])
_L.new(n34.outputs[0], n36.inputs[1])
_L.new(n42.outputs[0], n41.inputs[0])
_L.new(n25.outputs[2], n13.inputs[1])
_L.new(n25.outputs[2], n26.inputs[1])
_L.new(n25.outputs[1], n30.inputs[1])
_L.new(n35.outputs[1], n33.inputs[0])
_L.new(n35.outputs[0], n33.inputs[1])
_L.new(n35.outputs[1], n34.inputs[0])
_L.new(n35.outputs[2], n34.inputs[1])
_L.new(n12.outputs[0], n16.inputs[0])
_L.new(n19.outputs[0], n25.inputs[0])
_L.new(n70.outputs[0], n48.inputs[1])
_L.new(n108.outputs[0], n50.inputs[3])
_L.new(n69.outputs[0], n70.inputs[0])
_L.new(n42.outputs[0], n24.inputs[0])
_L.new(n24.outputs[0], n23.inputs[0])
_L.new(n24.outputs[1], n20.inputs[0])
_L.new(n24.outputs[2], n22.inputs[0])
_L.new(n25.outputs[0], n29.inputs[0])
_L.new(n29.outputs[0], n30.inputs[0])
_L.new(n22.outputs[0], n29.inputs[1])
_L.new(n15.outputs[0], n13.inputs[0])
_L.new(n25.outputs[0], n14.inputs[0])
_L.new(n14.outputs[0], n26.inputs[0])
_L.new(n20.outputs[0], n21.inputs[0])
_L.new(n21.outputs[0], n14.inputs[1])
_L.new(n25.outputs[1], n15.inputs[0])
_L.new(n23.outputs[0], n15.inputs[1])
_L.new(n47.outputs[0], n48.inputs[0])
_L.new(n40.outputs[0], n35.inputs[0])
_L.new(n27.outputs[0], n31.inputs[0])
_L.new(n39.outputs[0], n31.inputs[1])
_L.new(n28.outputs[0], n27.inputs[1])
_L.new(n28.outputs[2], n27.inputs[0])
_L.new(n28.outputs[2], n39.inputs[0])
_L.new(n28.outputs[1], n39.inputs[1])
_L.new(n30.outputs[0], n67.inputs[0])
_L.new(n31.outputs[0], n67.inputs[1])
_L.new(n26.outputs[0], n68.inputs[0])
_L.new(n36.outputs[0], n68.inputs[1])
_L.new(n13.outputs[0], n66.inputs[0])
_L.new(n32.outputs[0], n66.inputs[1])
_L.new(n67.outputs[0], n64.inputs[0])
_L.new(n68.outputs[0], n64.inputs[1])
_L.new(n64.outputs[0], n65.inputs[0])
_L.new(n66.outputs[0], n65.inputs[1])
_L.new(n57.outputs[6], n45.inputs[0])
_L.new(n57.outputs[7], n45.inputs[1])
_L.new(n65.outputs[0], n47.inputs[0])
_L.new(n72.outputs[2], n50.inputs[2])
_L.new(n62.outputs[1], n38.inputs[1])
_L.new(n38.outputs[0], n19.inputs[3])
_L.new(n51.outputs[0], n52.inputs[0])
_L.new(n52.outputs[0], n53.inputs[0])
_L.new(n53.outputs[0], n54.inputs[0])
_L.new(n110.outputs[0], n51.inputs[0])
_L.new(n37.outputs[0], n19.inputs[0])
_L.new(n43.outputs[0], n42.inputs[0])
_L.new(n40.outputs[0], n12.inputs[0])
_L.new(n44.outputs[0], n40.inputs[0])
_L.new(n44.outputs[0], n28.inputs[0])
_L.new(n41.outputs[0], n44.inputs[0])
_L.new(n71.outputs[8], n69.inputs[2])
_L.new(n45.outputs[0], n47.inputs[1])
_L.new(n49.outputs[0], n50.inputs[1])
_L.new(n55.outputs[0], n56.inputs[1])
_L.new(n56.outputs[0], n37.inputs[0])
_L.new(n63.outputs[11], n56.inputs[0])
_L.new(n61.outputs[0], n58.inputs[0])
_L.new(n59.outputs[0], n58.inputs[1])
_L.new(n58.outputs[0], n43.inputs[0])
_L.new(n60.outputs[9], n59.inputs[2])
_L.new(n109.outputs[0], n73.inputs[1])
_L.new(n31.outputs[0], n74.inputs[0])
_L.new(n36.outputs[0], n75.inputs[0])
_L.new(n32.outputs[0], n76.inputs[0])
_L.new(n74.outputs[0], n79.inputs[0])
_L.new(n75.outputs[0], n80.inputs[0])
_L.new(n84.outputs[0], n83.inputs[0])
_L.new(n84.outputs[1], n81.inputs[0])
_L.new(n84.outputs[2], n82.inputs[0])
_L.new(n42.outputs[0], n84.inputs[0])
_L.new(n82.outputs[0], n79.inputs[1])
_L.new(n76.outputs[0], n85.inputs[0])
_L.new(n83.outputs[0], n85.inputs[1])
_L.new(n78.outputs[0], n46.inputs[0])
_L.new(n81.outputs[0], n80.inputs[1])
_L.new(n77.outputs[0], n78.inputs[1])
_L.new(n85.outputs[0], n78.inputs[0])
_L.new(n80.outputs[0], n77.inputs[0])
_L.new(n86.outputs[0], n77.inputs[1])
_L.new(n79.outputs[0], n86.inputs[0])
_L.new(n88.outputs[0], n89.inputs[1])
_L.new(n94.outputs[0], n88.inputs[0])
_L.new(n90.outputs[0], n91.inputs[0])
_L.new(n95.outputs[0], n91.inputs[2])
_L.new(n91.outputs[0], n93.inputs[0])
_L.new(n92.outputs[0], n93.inputs[1])
_L.new(n93.outputs[0], n89.inputs[0])
_L.new(n94.outputs[0], n95.inputs[0])
_L.new(n72.outputs[5], n94.inputs[0])
_L.new(n89.outputs[0], n49.inputs[1])
_L.new(n62.outputs[12], n37.inputs[1])
_L.new(n62.outputs[12], n43.inputs[1])
_L.new(n72.outputs[10], n96.inputs[0])
_L.new(n96.outputs[1], n97.inputs[0])
_L.new(n72.outputs[0], n98.inputs[0])
_L.new(n97.outputs[0], n98.inputs[1])
_L.new(n50.outputs[0], n100.inputs[0])
_L.new(n100.outputs[0], n73.inputs[0])
_L.new(n105.outputs[0], n100.inputs[1])
_L.new(n99.outputs[0], n101.inputs[2])
_L.new(n98.outputs[0], n101.inputs[0])
_L.new(n102.outputs[0], n50.inputs[0])
_L.new(n96.outputs[2], n99.inputs[0])
_L.new(n106.outputs[0], n100.inputs[2])
_L.new(n101.outputs[0], n102.inputs[0])
_L.new(n96.outputs[3], n103.inputs[2])
_L.new(n96.outputs[3], n103.inputs[0])
_L.new(n103.outputs[0], n104.inputs[1])
_L.new(n104.outputs[0], n102.inputs[3])
_L.new(n107.outputs[0], n100.inputs[3])
_L.new(n96.outputs[1], n105.inputs[0])
_L.new(n96.outputs[2], n106.inputs[0])
_L.new(n103.outputs[0], n107.inputs[0])
_L.new(n48.outputs[0], n108.inputs[0])
_L.new(n46.outputs[0], n109.inputs[0])
_L.new(n72.outputs[4], n110.inputs[0])
_L.new(n112.outputs[0], n111.inputs[0])
_L.new(n72.outputs[3], n112.inputs[0])
_L.new(n54.outputs[0], n111.inputs[2])
_L.new(n110.outputs[0], n113.inputs[0])
_L.new(n113.outputs[0], n111.inputs[1])
_L.new(n111.outputs[0], n49.inputs[0])
n73.is_active_output = True
ng_smooth_by_angle = bpy.data.node_groups.new('Smooth by Angle', 'GeometryNodeTree')
_s = ng_smooth_by_angle.interface.new_socket(name='Mesh', in_out='OUTPUT', socket_type='NodeSocketGeometry')
_s = ng_smooth_by_angle.interface.new_socket(name='Mesh', in_out='INPUT', socket_type='NodeSocketGeometry')
_s = ng_smooth_by_angle.interface.new_socket(name='Angle', in_out='INPUT', socket_type='NodeSocketFloat')
_s.subtype = 'ANGLE'
_s.default_value = 0.5236
_s.min_value = 0.0
_s.max_value = 3.142
_s.description = 'Maximum face angle for smooth edges'
_s = ng_smooth_by_angle.interface.new_socket(name='Ignore Sharpness', in_out='INPUT', socket_type='NodeSocketBool')
_s.force_non_field = True
ng_smooth_by_angle.description = 'Set the sharpness of mesh edges based on the angle between the neighboring faces'
ng_smooth_by_angle.is_modifier = True
_N = ng_smooth_by_angle.nodes; _L = ng_smooth_by_angle.links
n0 = _N.new('GeometryNodeSetShadeSmooth'); n0.name = 'Set Shade Smooth'; n0.location = (120, -80)
n0.domain = 'EDGE'
n1 = _N.new('GeometryNodeSetShadeSmooth'); n1.name = 'Set Shade Smooth.001'; n1.location = (300, -80)
n2 = _N.new('NodeGroupOutput'); n2.name = 'Group Output'; n2.location = (480, -80)
n3 = _N.new('GeometryNodeInputMeshEdgeAngle'); n3.name = 'Edge Angle'; n3.location = (-440, -240)
n4 = _N.new('NodeGroupInput'); n4.name = 'Group Input'; n4.location = (-80, -80)
n5 = _N.new('GeometryNodeInputEdgeSmooth'); n5.name = 'Is Edge Smooth'; n5.location = (-260, -120)
n6 = _N.new('GeometryNodeInputShadeSmooth'); n6.name = 'Is Shade Smooth'; n6.location = (-440, -397)
n7 = _N.new('FunctionNodeCompare'); n7.name = 'Compare'; n7.location = (-260, -260)
n7.operation = 'LESS_EQUAL'
n7.inputs[6].default_value = (0.0, 0.0, 0.0, 0.0)
n7.inputs[7].default_value = (0.0, 0.0, 0.0, 0.0)
n8 = _N.new('FunctionNodeBooleanMath'); n8.name = 'Boolean Math.001'; n8.location = (-80, -260)
n9 = _N.new('NodeGroupInput'); n9.name = 'Group Input.001'; n9.location = (-440, -329)
n10 = _N.new('NodeGroupInput'); n10.name = 'Group Input.002'; n10.location = (-259, -189)
n11 = _N.new('FunctionNodeBooleanMath'); n11.name = 'Boolean Math'; n11.location = (-80, -149)
n11.operation = 'OR'
n12 = _N.new('FunctionNodeBooleanMath'); n12.name = 'Boolean Math.002'; n12.location = (-260, -380)
n12.operation = 'OR'
n13 = _N.new('NodeGroupInput'); n13.name = 'Group Input.003'; n13.location = (-440, -460)
_L.new(n3.outputs[0], n7.inputs[0])
_L.new(n1.outputs[0], n2.inputs[0])
_L.new(n9.outputs[1], n7.inputs[1])
_L.new(n7.outputs[0], n8.inputs[0])
_L.new(n4.outputs[0], n0.inputs[0])
_L.new(n0.outputs[0], n1.inputs[0])
_L.new(n8.outputs[0], n0.inputs[2])
_L.new(n10.outputs[2], n11.inputs[1])
_L.new(n5.outputs[0], n11.inputs[0])
_L.new(n11.outputs[0], n0.inputs[1])
_L.new(n13.outputs[2], n12.inputs[1])
_L.new(n6.outputs[0], n12.inputs[0])
_L.new(n12.outputs[0], n8.inputs[1])
n2.is_active_output = True

# ---- material node trees
mat_grey.use_nodes = True; mat_grey.node_tree.nodes.clear()
_N = mat_grey.node_tree.nodes; _L = mat_grey.node_tree.links
n0 = _N.new('ShaderNodeBsdfPrincipled'); n0.name = 'Principled BSDF'; n0.location = (-200, 100)
n0.inputs[2].default_value = 0.8
n1 = _N.new('ShaderNodeOutputMaterial'); n1.name = 'Material Output'; n1.location = (200, 100)
_L.new(n0.outputs[0], n1.inputs[0])
n1.is_active_output = True
mat_black.use_nodes = True; mat_black.node_tree.nodes.clear()
_N = mat_black.node_tree.nodes; _L = mat_black.node_tree.links
n0 = _N.new('ShaderNodeBsdfPrincipled'); n0.name = 'Principled BSDF'; n0.location = (-200, 100)
n0.inputs[0].default_value = (0.0, 0.0, 0.0, 1.0)
n0.inputs[2].default_value = 0.3
n1 = _N.new('ShaderNodeOutputMaterial'); n1.name = 'Material Output'; n1.location = (200, 100)
_L.new(n0.outputs[0], n1.inputs[0])
n1.is_active_output = True
mat_metal_shutter_used.use_nodes = True; mat_metal_shutter_used.node_tree.nodes.clear()
_N = mat_metal_shutter_used.node_tree.nodes; _L = mat_metal_shutter_used.node_tree.links
n0 = _N.new('ShaderNodeOutputMaterial'); n0.name = 'Output'; n0.location = (300, 0)
n1 = _N.new('ShaderNodeBsdfPrincipled'); n1.name = 'Material'; n1.location = (0, 0)
n1.distribution = 'GGX'
n1.subsurface_method = 'RANDOM_WALK_SKIN'
n1.inputs[3].default_value = 1.45
n1.inputs[27].default_value = (0.0, 0.0, 0.0, 1.0)
n1.inputs[28].default_value = 2.0
n2 = _N.new('ShaderNodeTexCoord'); n2.name = 'Tx Coords'; n2.location = (30, -36)
n3 = _N.new('ShaderNodeMapping'); n3.name = 'Mapping'; n3.location = (330, -36)
n4 = _N.new('NodeFrame'); n4.name = 'Mapping Frame'; n4.location = (-1230, 36)
n4.label = 'Mapping'
n4.width = 500
n5 = _N.new('ShaderNodeGroup'); n5.name = 'metal_shutter_used_sbsar'; n5.location = (-600, 0)
n5.node_tree = ng_metal_shutter_used
n6 = _N.new('ShaderNodeGroup'); n6.name = 'AO_MixRGB'; n6.location = (-268, 149)
n6.label = 'AO_MixRGB'
n6.node_tree = ng_ao_mixrgb
n6.inputs[1].default_value = 0.05
n2.parent = n4
n3.parent = n4
_L.new(n3.outputs[0], n5.inputs[0])
_L.new(n5.outputs[1], n1.inputs[1])
_L.new(n5.outputs[2], n1.inputs[2])
_L.new(n5.outputs[3], n1.inputs[5])
_L.new(n1.outputs[0], n0.inputs[0])
_L.new(n5.outputs[0], n6.inputs[0])
_L.new(n6.outputs[0], n1.inputs[0])
_L.new(n2.outputs[2], n3.inputs[0])
n0.is_active_output = True
mat_shark_skin_fabric.use_nodes = True; mat_shark_skin_fabric.node_tree.nodes.clear()
_N = mat_shark_skin_fabric.node_tree.nodes; _L = mat_shark_skin_fabric.node_tree.links
n0 = _N.new('ShaderNodeOutputMaterial'); n0.name = 'Output'; n0.location = (300, 0)
n1 = _N.new('ShaderNodeBsdfPrincipled'); n1.name = 'Material'; n1.location = (0, 0)
n1.distribution = 'GGX'
n1.subsurface_method = 'RANDOM_WALK_SKIN'
n1.inputs[3].default_value = 1.45
n1.inputs[27].default_value = (0.0, 0.0, 0.0, 1.0)
n1.inputs[28].default_value = 2.0
n2 = _N.new('ShaderNodeTexCoord'); n2.name = 'Tx Coords'; n2.location = (30, -36)
n3 = _N.new('ShaderNodeMapping'); n3.name = 'Mapping'; n3.location = (330, -36)
n4 = _N.new('NodeFrame'); n4.name = 'Mapping Frame'; n4.location = (-1230, 36)
n4.label = 'Mapping'
n4.width = 500
n5 = _N.new('ShaderNodeGroup'); n5.name = 'shark_skin_fabric_sbsar'; n5.location = (-600, 0)
n5.node_tree = ng_shark_skin_fabric
n6 = _N.new('ShaderNodeGroup'); n6.name = 'AO_MixRGB'; n6.location = (-300, 156)
n6.label = 'AO_MixRGB'
n6.node_tree = ng_ao_mixrgb_003
n6.inputs[1].default_value = 0.05
n2.parent = n4
n3.parent = n4
_L.new(n3.outputs[0], n5.inputs[0])
_L.new(n5.outputs[1], n1.inputs[1])
_L.new(n5.outputs[2], n1.inputs[2])
_L.new(n5.outputs[3], n1.inputs[5])
_L.new(n1.outputs[0], n0.inputs[0])
_L.new(n5.outputs[0], n6.inputs[0])
_L.new(n6.outputs[0], n1.inputs[0])
_L.new(n2.outputs[2], n3.inputs[0])
n0.is_active_output = True
mat_titanium_brushed.use_nodes = True; mat_titanium_brushed.node_tree.nodes.clear()
_N = mat_titanium_brushed.node_tree.nodes; _L = mat_titanium_brushed.node_tree.links
n0 = _N.new('NodeFrame'); n0.name = 'Mapping Frame'; n0.location = (-1230, 36)
n0.label = 'Mapping'
n0.width = 500
n1 = _N.new('ShaderNodeOutputMaterial'); n1.name = 'Output'; n1.location = (300, 0)
n2 = _N.new('ShaderNodeBsdfPrincipled'); n2.name = 'Material'; n2.location = (0, 0)
n2.distribution = 'GGX'
n2.subsurface_method = 'RANDOM_WALK_SKIN'
n2.inputs[3].default_value = 1.45
n2.inputs[27].default_value = (0.0, 0.0, 0.0, 1.0)
n2.inputs[28].default_value = 2.0
n3 = _N.new('ShaderNodeTexCoord'); n3.name = 'Tx Coords'; n3.location = (30, -36)
n4 = _N.new('ShaderNodeMapping'); n4.name = 'Mapping'; n4.location = (330, -36)
n5 = _N.new('ShaderNodeGroup'); n5.name = 'titanium_brushed_sbsar'; n5.location = (-600, 0)
n5.node_tree = ng_titanium_brushed_001
n6 = _N.new('ShaderNodeGroup'); n6.name = 'AO_MixRGB'; n6.location = (-320, 103)
n6.label = 'AO_MixRGB'
n6.node_tree = ng_ao_mixrgb_005
n6.inputs[1].default_value = 0.05
n3.parent = n0
n4.parent = n0
_L.new(n4.outputs[0], n5.inputs[0])
_L.new(n5.outputs[1], n2.inputs[1])
_L.new(n5.outputs[2], n2.inputs[2])
_L.new(n5.outputs[3], n2.inputs[5])
_L.new(n2.outputs[0], n1.inputs[0])
_L.new(n5.outputs[0], n6.inputs[0])
_L.new(n6.outputs[0], n2.inputs[0])
_L.new(n3.outputs[2], n4.inputs[0])
n1.is_active_output = True
mat_light.use_nodes = True; mat_light.node_tree.nodes.clear()
_N = mat_light.node_tree.nodes; _L = mat_light.node_tree.links
n0 = _N.new('ShaderNodeBsdfPrincipled'); n0.name = 'Principled BSDF'; n0.location = (-200, 100)
n0.inputs[2].default_value = 1.0
n0.inputs[27].default_value = (1.0, 0.8857, 0.745, 1.0)
n0.inputs[28].default_value = 8.0
n1 = _N.new('ShaderNodeOutputMaterial'); n1.name = 'Material Output'; n1.location = (200, 100)
_L.new(n0.outputs[0], n1.inputs[0])
n1.is_active_output = True

# ---- world
world_hdri_epic_courtyard_daylight = bpy.data.worlds.new('HDRI_Epic_Courtyard_Daylight'); scene.world = world_hdri_epic_courtyard_daylight
world_hdri_epic_courtyard_daylight.use_nodes = True; world_hdri_epic_courtyard_daylight.node_tree.nodes.clear()
_N = world_hdri_epic_courtyard_daylight.node_tree.nodes; _L = world_hdri_epic_courtyard_daylight.node_tree.links
n0 = _N.new('ShaderNodeOutputWorld'); n0.name = 'World Output'; n0.location = (300, 300)
n1 = _N.new('ShaderNodeBackground'); n1.name = 'Background'; n1.location = (10, 300)
n2 = _N.new('ShaderNodeTexEnvironment'); n2.name = 'Environment Texture'; n2.location = (-280, 280)
n2.image = img_hdri_epic_courtyard_daylight_hdr
_L.new(n1.outputs[0], n0.inputs[0])
_L.new(n2.outputs[0], n1.inputs[0])
n0.is_active_output = True
world_hdri_epic_courtyard_daylight.color = (0.05088, 0.05088, 0.05088)
world_hdri_epic_courtyard_daylight.use_sun_shadow = False
world_hdri_epic_courtyard_daylight.sun_shadow_jitter_overblur = 0.0

# ---- meshes
me_turbolift = bpy.data.meshes.new('Turbolift')
me_turbolift.from_pydata([(-0.9717, 0.8037, 3.0), (-0.9732, 0.8059, 0.025), (1.069, -0.805, 3.0), (1.069, -0.805, 0.025), (1.069, 0.8037, 0.025), (1.069, 0.8037, 3.0), (1.356, 0.9253, 4.5), (1.356, -0.9265, 4.5), (-1.177, -0.9265, 4.5), (-1.177, 0.9253, 4.5), (1.069, 0.8037, 3.119), (1.069, -0.805, 3.119), (-0.9717, -0.805, 3.119), (-0.9717, 0.8037, 3.119), (-0.9732, -0.8071, 0.025), (-0.9717, -0.805, 3.0), (-0.9732, 0.72, 0.025), (-0.9717, 0.72, 3.0), (-1.177, -0.7213, 3.0), (-1.177, 0.72, 3.0), (-1.177, 0.72, 0.025), (-0.9732, -0.7213, 0.025), (-0.9717, -0.7213, 3.0), (1.069, -0.6826, 0.025), (1.069, 0.6814, 0.025), (1.069, -0.6826, 3.0), (1.069, 0.6814, 3.0), (1.213, 0.6767, 0.025), (1.213, -0.678, 0.025), (1.213, -0.678, 3.0), (1.213, 0.6767, 3.0), (0.3475, -1.381, 0.025), (-0.3478, -1.39, 0.025), (-0.3478, 1.352, 0.025), (0.3475, 1.343, 0.025), (0.3475, 1.343, 3.0), (-0.3478, 1.352, 3.0), (-0.3478, -1.39, 3.0), (0.3475, -1.381, 3.0), (0.3473, 1.601, 4.5), (-0.3474, 1.6, 4.5), (-0.3474, -1.638, 4.5), (0.3473, -1.638, 4.5), (-0.3474, 1.357, 3.119), (0.3469, 1.349, 3.119), (0.3469, -1.386, 3.119), (-0.3474, -1.395, 3.119), (0.3474, 1.349, 3.0), (-0.3477, 1.357, 3.0), (-0.3477, -1.394, 3.0), (0.3474, -1.386, 3.0), (-0.01825, -0.4574, 3.119), (-0.01825, -0.3201, 3.053), (0.1568, -0.4225, 3.119), (0.1042, -0.2957, 3.053), (0.3052, -0.3234, 3.119), (0.2081, -0.2263, 3.053), (0.4043, -0.175, 3.119), (0.2775, -0.1225, 3.053), (0.4391, -6.363e-09, 3.119), (0.3018, -4.318e-09, 3.053), (0.4043, 0.175, 3.119), (0.2775, 0.1225, 3.053), (0.3052, 0.3234, 3.119), (0.2081, 0.2263, 3.053), (0.1568, 0.4225, 3.119), (0.1042, 0.2957, 3.053), (-0.01825, 0.4574, 3.119), (-0.01825, 0.3201, 3.053), (-0.1933, 0.4225, 3.119), (-0.1407, 0.2957, 3.053), (-0.3416, 0.3234, 3.119), (-0.2446, 0.2263, 3.053), (-0.4408, 0.175, 3.119), (-0.314, 0.1225, 3.053), (-0.4756, -6.363e-09, 3.119), (-0.3383, -4.318e-09, 3.053), (-0.4408, -0.175, 3.119), (-0.314, -0.1225, 3.053), (-0.3416, -0.3234, 3.119), (-0.2446, -0.2263, 3.053), (-0.1933, -0.4225, 3.119), (-0.1407, -0.2957, 3.053), (0.1568, -0.4225, 3.046), (-0.01825, -0.4574, 3.046), (0.3052, -0.3234, 3.046), (0.4043, -0.175, 3.046), (0.4391, -4.497e-09, 3.046), (0.4043, 0.175, 3.046), (0.3052, 0.3234, 3.046), (0.1568, 0.4225, 3.046), (-0.01825, 0.4574, 3.046), (-0.1933, 0.4225, 3.046), (-0.3416, 0.3234, 3.046), (-0.4408, 0.175, 3.046), (-0.4756, -4.497e-09, 3.046), (-0.4408, -0.175, 3.046), (-0.3416, -0.3234, 3.046), (-0.1933, -0.4225, 3.046), (0.1153, -0.3225, 3.013), (-0.01825, -0.349, 3.013), (0.2286, -0.2468, 3.013), (0.3042, -0.1336, 3.013), (0.3308, -3.139e-09, 3.013), (0.3042, 0.1336, 3.013), (0.2286, 0.2468, 3.013), (0.1153, 0.3225, 3.013), (-0.01825, 0.349, 3.013), (-0.1518, 0.3225, 3.013), (-0.2651, 0.2468, 3.013), (-0.3407, 0.1336, 3.013), (-0.3673, -3.139e-09, 3.013), (-0.3407, -0.1336, 3.013), (-0.2651, -0.2468, 3.013), (-0.1518, -0.3225, 3.013), (1.356, 0.9253, 0.0), (1.356, -0.9265, 0.0), (-0.9732, 0.8059, 0.0), (-1.177, -0.9265, 0.0), (-1.177, 0.9253, 0.0), (1.069, -0.805, 0.0), (1.069, 0.8037, 0.0), (-0.9732, -0.8071, 0.0), (-0.9732, 0.72, 0.0), (-1.177, -0.7213, 0.0), (-1.177, 0.72, 0.0), (-0.9732, -0.7213, 0.0), (1.069, -0.6826, 0.0), (1.069, 0.6814, 0.0), (0.3476, 1.601, 0.0), (-0.3477, 1.6, 0.0), (-0.3477, -1.637, 0.0), (0.3476, -1.638, 0.0), (0.3475, -1.381, 0.0), (-0.3478, -1.39, 0.0), (-0.3478, 1.352, 0.0), (0.3475, 1.343, 0.0), (-1.177, 0.9253, 3.0), (1.356, -0.9265, 3.0), (0.3474, 1.601, 3.0), (-0.3475, 1.6, 3.0), (0.3474, -1.638, 3.0), (-0.3475, -1.638, 3.0), (1.356, 0.9253, 3.0), (-1.177, -0.9265, 3.0), (-0.9717, 0.72, 3.119), (-0.9717, -0.7213, 3.119), (1.069, -0.6826, 3.119), (1.069, 0.6814, 3.119), (1.356, -0.7554, 4.5), (1.356, 0.7541, 4.5), (-1.177, 0.72, 4.5), (-1.177, -0.7213, 4.5), (1.356, 0.7305, 3.0), (1.356, 0.6832, 0.0), (1.356, -0.7317, 3.0), (1.356, -0.6845, 0.0), (-1.177, 0.9253, 0.025), (1.356, -0.9265, 0.025), (0.3475, 1.601, 0.025), (-0.3476, -1.638, 0.025), (1.356, 0.9253, 0.025), (-1.177, -0.9265, 0.025), (-0.3476, 1.6, 0.025), (0.3475, -1.638, 0.025), (-0.9725, -0.806, 0.025), (-1.177, -0.7213, 0.025), (-0.9725, 0.8048, 0.025), (1.356, 0.7069, 0.025), (1.356, -0.7081, 0.025)], [], [(165, 14, 21), (9, 137, 19, 151), (25, 26, 30, 29), (160, 131, 132, 164), (140, 40, 39, 139), (47, 44, 43, 48), (45, 50, 49, 46), (139, 39, 6, 143), (137, 9, 40, 140), (138, 7, 42, 141), (142, 41, 8, 144), (167, 1, 33), (43, 13, 0, 48), (10, 44, 47, 5), (12, 46, 49, 15), (45, 11, 2, 50), (51, 84, 83, 53), (53, 83, 85, 55), (55, 85, 86, 57), (57, 86, 87, 59), (59, 87, 88, 61), (61, 88, 89, 63), (63, 89, 90, 65), (65, 90, 91, 67), (67, 91, 92, 69), (69, 92, 93, 71), (71, 93, 94, 73), (73, 94, 95, 75), (75, 95, 96, 77), (77, 96, 97, 79), (54, 52, 82, 80, 78, 76, 74, 72, 70, 68, 66, 64, 62, 60, 58, 56), (79, 97, 98, 81), (81, 98, 84, 51), (51, 53, 55, 57, 59, 61, 63, 65, 67, 69, 71, 73, 75, 77, 79, 81), (100, 99, 83, 84), (99, 101, 85, 83), (101, 102, 86, 85), (102, 103, 87, 86), (103, 104, 88, 87), (104, 105, 89, 88), (105, 106, 90, 89), (106, 107, 91, 90), (107, 108, 92, 91), (108, 109, 93, 92), (109, 110, 94, 93), (110, 111, 95, 94), (111, 112, 96, 95), (112, 113, 97, 96), (113, 114, 98, 97), (114, 100, 84, 98), (52, 54, 99, 100), (54, 56, 101, 99), (56, 58, 102, 101), (58, 60, 103, 102), (60, 62, 104, 103), (62, 64, 105, 104), (64, 66, 106, 105), (66, 68, 107, 106), (68, 70, 108, 107), (70, 72, 109, 108), (72, 74, 110, 109), (74, 76, 111, 110), (76, 78, 112, 111), (78, 80, 113, 112), (80, 82, 114, 113), (82, 52, 100, 114), (154, 168, 169, 156), (120, 133, 134, 122), (136, 121, 117, 135), (121, 128, 123, 117), (123, 126, 124, 125), (127, 120, 122, 126), (128, 127, 126, 123), (118, 162, 166, 124), (31, 3, 14, 32), (21, 14, 3, 23), (21, 23, 24, 16), (20, 125, 124, 166), (4, 1, 16, 24), (34, 33, 1, 4), (24, 23, 28, 27), (16, 20, 166, 21), (124, 126, 122, 118), (131, 118, 122, 134), (131, 134, 133, 132), (116, 132, 133, 120), (125, 119, 117, 123), (119, 130, 135, 117), (129, 136, 135, 130), (129, 115, 121, 136), (115, 154, 128, 121), (11, 147, 25, 2), (22, 18, 19, 17), (6, 39, 40, 9), (12, 11, 45, 46), (26, 148, 10, 5), (13, 43, 44, 10), (146, 147, 11, 12), (42, 7, 8, 41), (115, 161, 168, 154), (151, 150, 6, 9), (155, 149, 7, 138), (169, 155, 138, 158), (31, 38, 2, 3), (165, 15, 37, 32), (160, 142, 144, 162), (158, 138, 141, 164), (157, 137, 140, 163), (159, 139, 143, 161), (34, 35, 36, 33), (163, 140, 139, 159), (41, 142, 141, 42), (27, 30, 26, 24), (3, 2, 25, 23), (28, 23, 25, 29), (162, 144, 18, 166), (143, 6, 150, 153), (166, 18, 22, 21), (167, 0, 17, 16), (24, 26, 5, 4), (22, 17, 145, 146), (17, 0, 13, 145), (145, 148, 147, 146), (26, 25, 147, 148), (13, 10, 148, 145), (12, 15, 22, 146), (149, 150, 151, 152), (161, 143, 153, 168), (7, 149, 152, 8), (19, 18, 152, 151), (8, 152, 18, 144), (168, 153, 155, 169), (153, 150, 149, 155), (154, 156, 127, 128), (156, 116, 120, 127), (1, 167, 16), (130, 163, 159, 129), (129, 159, 161, 115), (119, 157, 163, 130), (116, 158, 164, 132), (131, 160, 162, 118), (14, 165, 32), (157, 119, 125, 20), (156, 169, 158, 116), (35, 34, 4, 5), (0, 167, 33, 36), (38, 31, 32, 37), (142, 160, 164, 141), (29, 30, 27, 28), (137, 157, 20, 19), (19, 20, 16, 17), (15, 165, 21, 22)])
me_turbolift.polygons.foreach_set('use_smooth', [1, 1, 1, 1, 1, 1, 1, 1, 1, 1, 1, 1, 1, 1, 1, 1, 1, 1, 1, 1, 1, 1, 1, 1, 1, 1, 1, 1, 1, 1, 1, 1, 1, 1, 1, 1, 1, 1, 1, 1, 1, 1, 1, 1, 1, 1, 1, 1, 1, 1, 1, 1, 1, 1, 1, 1, 1, 1, 1, 1, 1, 1, 1, 1, 1, 1, 1, 0, 0, 0, 0, 0, 0, 1, 1, 1, 1, 0, 1, 1, 1, 1, 0, 1, 1, 1, 0, 1, 1, 1, 1, 1, 1, 1, 1, 1, 1, 1, 1, 1, 1, 1, 1, 1, 1, 1, 1, 1, 1, 1, 1, 1, 1, 1, 1, 1, 1, 1, 1, 1, 1, 1, 1, 1, 1, 1, 1, 1, 1, 1, 1, 1, 1, 1, 1, 1, 1, 1, 1, 1, 1, 1, 1, 1, 1, 1, 1, 1, 1, 1, 1, 1])
me_turbolift.polygons.foreach_set('material_index', [0, 0, 0, 0, 0, 0, 0, 0, 0, 0, 0, 0, 0, 0, 0, 0, 4, 4, 4, 4, 4, 4, 4, 4, 4, 4, 4, 4, 4, 4, 5, 4, 4, 4, 4, 4, 4, 4, 4, 4, 4, 4, 4, 4, 4, 4, 4, 4, 4, 4, 4, 4, 4, 4, 4, 4, 4, 4, 4, 4, 4, 4, 4, 4, 4, 4, 0, 0, 0, 0, 0, 0, 0, 0, 3, 3, 3, 0, 3, 3, 3, 0, 0, 0, 0, 0, 0, 0, 0, 0, 0, 0, 0, 0, 0, 0, 0, 0, 0, 0, 0, 0, 0, 0, 0, 0, 0, 0, 0, 1, 0, 0, 0, 0, 0, 0, 0, 0, 0, 0, 0, 0, 0, 0, 0, 0, 0, 0, 0, 0, 0, 0, 0, 0, 0, 0, 0, 0, 0, 0, 0, 0, 0, 0, 0, 0, 1, 0, 0, 0, 0, 0])
_k = set([(31, 38), (32, 37), (33, 36), (34, 35)])
me_turbolift.attributes.new('sharp_edge', 'BOOLEAN', 'EDGE').data.foreach_set('value', [ (min(e.vertices), max(e.vertices)) in _k for e in me_turbolift.edges])
_uv = me_turbolift.uv_layers.new(name='UVMap')
_uv.uv.foreach_set('vector', [0.3118, 0.5901, 0.3118, 0.5215, 0.3118, 0.5901, 0.1667, 1.0, 0.1667, 0.8316, 0.1955, 0.75, 0.1857, 1.0, 0.2706, 0.7285, 0.2294, 0.7285, 0.5036, 0.7393, 0.4964, 0.7393, 0.4735, 0.6658, 0.4733, 0.5, 0.5265, 0.5, 0.5263, 0.6658, 0.02625, 0.8316, 0.02603, 1.0, 0.03248, 0.875, 0.03249, 0.7487, 0.8934, 0.75, 0.8934, 0.75, 0.7938, 0.75, 0.7936, 0.75, 0.5351, 0.75, 0.5351, 0.75, 0.4779, 0.75, 0.478, 0.75, 0.9739, 0.8316, 0.9741, 1.0, 0.8333, 1.0, 0.8333, 0.8316, 0.1667, 0.8316, 0.1667, 1.0, 0.02603, 1.0, 0.02625, 0.8316, 0.6667, 0.8316, 0.6667, 1.0, 0.5259, 1.0, 0.5261, 0.8316, 0.4738, 0.8316, 0.474, 1.0, 0.3333, 1.0, 0.3333, 0.8316, 0.1882, 0.5901, 0.1882, 0.5215, 0.1882, 0.5901, 0.7938, 0.75, 0.2547, 0.75, 0.2547, 0.75, 0.7936, 0.75, 0.8145, 0.75, 0.8934, 0.75, 0.8934, 0.75, 0.8145, 0.75, 0.3521, 0.75, 0.478, 0.75, 0.4779, 0.75, 0.3521, 0.75, 0.5351, 0.75, 0.6611, 0.75, 0.6611, 0.75, 0.5351, 0.75, 1.0, 0.5, 1.0, 1.0, 0.9375, 1.0, 0.9375, 0.5, 0.9375, 0.5, 0.9375, 1.0, 0.875, 1.0, 0.875, 0.5, 0.875, 0.5, 0.875, 1.0, 0.8125, 1.0, 0.8125, 0.5, 0.8125, 0.5, 0.8125, 1.0, 0.75, 1.0, 0.75, 0.5, 0.75, 0.5, 0.75, 1.0, 0.6875, 1.0, 0.6875, 0.5, 0.6875, 0.5, 0.6875, 1.0, 0.625, 1.0, 0.625, 0.5, 0.625, 0.5, 0.625, 1.0, 0.5625, 1.0, 0.5625, 0.5, 0.5625, 0.5, 0.5625, 1.0, 0.5, 1.0, 0.5, 0.5, 0.5, 0.5, 0.5, 1.0, 0.4375, 1.0, 0.4375, 0.5, 0.4375, 0.5, 0.4375, 1.0, 0.375, 1.0, 0.375, 0.5, 0.375, 0.5, 0.375, 1.0, 0.3125, 1.0, 0.3125, 0.5, 0.3125, 0.5, 0.3125, 1.0, 0.25, 1.0, 0.25, 0.5, 0.25, 0.5, 0.25, 1.0, 0.1875, 1.0, 0.1875, 0.5, 0.1875, 0.5, 0.1875, 1.0, 0.125, 1.0, 0.125, 0.5, 0.3172, 0.4121, 0.25, 0.4255, 0.1828, 0.4121, 0.1259, 0.3741, 0.08787, 0.3172, 0.07451, 0.25, 0.08787, 0.1828, 0.1259, 0.1259, 0.1828, 0.08787, 0.25, 0.07451, 0.3172, 0.08787, 0.3741, 0.1259, 0.4121, 0.1828, 0.4255, 0.25, 0.4121, 0.3172, 0.3741, 0.3741, 0.125, 0.5, 0.125, 1.0, 0.0625, 1.0, 0.0625, 0.5, 0.0625, 0.5, 0.0625, 1.0, 0.0, 1.0, 0.0, 0.5, 0.75, 0.49, 0.8418, 0.4717, 0.9197, 0.4197, 0.9717, 0.3418, 0.99, 0.25, 0.9717, 0.1582, 0.9197, 0.08029, 0.8418, 0.02827, 0.75, 0.01, 0.6582, 0.02827, 0.5803, 0.08029, 0.5283, 0.1582, 0.51, 0.25, 0.5283, 0.3418, 0.5803, 0.4197, 0.6582, 0.4717, 0.25, 0.4332, 0.3201, 0.4192, 0.3418, 0.4717, 0.25, 0.49, 0.3201, 0.4192, 0.3795, 0.3795, 0.4197, 0.4197, 0.3418, 0.4717, 0.3795, 0.3795, 0.4192, 0.3201, 0.4717, 0.3418, 0.4197, 0.4197, 0.4192, 0.3201, 0.4332, 0.25, 0.49, 0.25, 0.4717, 0.3418, 0.4332, 0.25, 0.4192, 0.1799, 0.4717, 0.1582, 0.49, 0.25, 0.4192, 0.1799, 0.3795, 0.1205, 0.4197, 0.08029, 0.4717, 0.1582, 0.3795, 0.1205, 0.3201, 0.08079, 0.3418, 0.02827, 0.4197, 0.08029, 0.3201, 0.08079, 0.25, 0.06685, 0.25, 0.01, 0.3418, 0.02827, 0.25, 0.06685, 0.1799, 0.08079, 0.1582, 0.02827, 0.25, 0.01, 0.1799, 0.08079, 0.1205, 0.1205, 0.08029, 0.08029, 0.1582, 0.02827, 0.1205, 0.1205, 0.08079, 0.1799, 0.02827, 0.1582, 0.08029, 0.08029, 0.08079, 0.1799, 0.06685, 0.25, 0.01, 0.25, 0.02827, 0.1582, 0.06685, 0.25, 0.08079, 0.3201, 0.02827, 0.3418, 0.01, 0.25, 0.08079, 0.3201, 0.1205, 0.3795, 0.08029, 0.4197, 0.02827, 0.3418, 0.1205, 0.3795, 0.1799, 0.4192, 0.1582, 0.4717, 0.08029, 0.4197, 0.1799, 0.4192, 0.25, 0.4332, 0.25, 0.49, 0.1582, 0.4717, 0.25, 0.4255, 0.3172, 0.4121, 0.3201, 0.4192, 0.25, 0.4332, 0.3172, 0.4121, 0.3741, 0.3741, 0.3795, 0.3795, 0.3201, 0.4192, 0.3741, 0.3741, 0.4121, 0.3172, 0.4192, 0.3201, 0.3795, 0.3795, 0.4121, 0.3172, 0.4255, 0.25, 0.4332, 0.25, 0.4192, 0.3201, 0.4255, 0.25, 0.4121, 0.1828, 0.4192, 0.1799, 0.4332, 0.25, 0.4121, 0.1828, 0.3741, 0.1259, 0.3795, 0.1205, 0.4192, 0.1799, 0.3741, 0.1259, 0.3172, 0.08787, 0.3201, 0.08079, 0.3795, 0.1205, 0.3172, 0.08787, 0.25, 0.07451, 0.25, 0.06685, 0.3201, 0.08079, 0.25, 0.07451, 0.1828, 0.08787, 0.1799, 0.08079, 0.25, 0.06685, 0.1828, 0.08787, 0.1259, 0.1259, 0.1205, 0.1205, 0.1799, 0.08079, 0.1259, 0.1259, 0.08787, 0.1828, 0.08079, 0.1799, 0.1205, 0.1205, 0.08787, 0.1828, 0.07451, 0.25, 0.06685, 0.25, 0.08079, 0.1799, 0.07451, 0.25, 0.08787, 0.3172, 0.08079, 0.3201, 0.06685, 0.25, 0.08787, 0.3172, 0.1259, 0.3741, 0.1205, 0.3795, 0.08079, 0.3201, 0.1259, 0.3741, 0.1828, 0.4121, 0.1799, 0.4192, 0.1205, 0.3795, 0.1828, 0.4121, 0.25, 0.4255, 0.25, 0.4332, 0.1799, 0.4192, 0.8115, 0.5, 0.8137, 0.6658, 0.6863, 0.6658, 0.6884, 0.5, 0.0, 0.0, 0.0, 0.0, 0.0, 0.0, 0.0, 0.0, 0.0, 0.0, 0.0, 0.0, 0.0, 0.0, 0.0, 0.0, 0.0, 0.0, 0.0, 0.0, 0.0, 0.0, 0.0, 0.0, 0.0, 0.0, 0.0, 0.0, 0.0, 0.0, 0.0, 0.0, 0.0, 0.0, 0.0, 0.0, 0.0, 0.0, 0.0, 0.0, 0.0, 0.0, 0.0, 0.0, 0.0, 0.0, 0.0, 0.0, 0.3333, 0.5, 0.3333, 0.6658, 0.3118, 0.5215, 0.3118, 0.5215, 0.3118, 0.5215, 0.3118, 0.5215, 0.3118, 0.5215, 0.3118, 0.5215, 0.3118, 0.5215, 0.3118, 0.5215, 0.3118, 0.5215, 0.2706, 0.5215, 0.3118, 0.5215, 0.2706, 0.5215, 0.2294, 0.5215, 0.1882, 0.5215, 0.0, 0.0, 0.0, 0.0, 0.0, 0.0, 0.0, 0.0, 0.1882, 0.5215, 0.1882, 0.5215, 0.1882, 0.5215, 0.2294, 0.5215, 0.1882, 0.5215, 0.1882, 0.5215, 0.1882, 0.5215, 0.1882, 0.5215, 0.2294, 0.5215, 0.2706, 0.5215, 0.4964, 0.5107, 0.5036, 0.5107, 0.1882, 0.5215, 0.0, 0.0, 0.3118, 0.5215, 0.3118, 0.5215, 0.3118, 0.5215, 0.0, 0.0, 0.0, 0.0, 0.3333, 0.5, 0.4733, 0.5, 0.3333, 0.5, 0.0, 0.0, 0.0, 0.0, 0.4733, 0.5, 0.0, 0.0, 0.0, 0.0, 0.5265, 0.5, 0.6667, 0.5, 0.5265, 0.5, 0.0, 0.0, 0.0, 0.0, 0.1882, 0.5215, 0.1667, 0.5, 0.0, 0.0, 0.0, 0.0, 0.1667, 0.5, 0.02668, 0.5, 0.0, 0.0, 0.0, 0.0, 0.03249, 0.5, 0.0, 0.0, 0.0, 0.0, 0.02668, 0.5, 0.03249, 0.5, 0.8333, 0.5, 0.0, 0.0, 0.0, 0.0, 0.8333, 0.5, 0.8115, 0.5, 0.0, 0.0, 0.0, 0.0, 0.6611, 0.75, 0.6694, 0.75, 0.2706, 0.7285, 0.6611, 0.75, 0.3401, 0.75, 0.3045, 0.75, 0.1955, 0.75, 0.2668, 0.75, 0.4578, 0.37, 0.2823, 0.4714, 0.2175, 0.4713, 0.04215, 0.37, 0.3521, 0.75, 0.6611, 0.75, 0.5351, 0.75, 0.478, 0.75, 0.2294, 0.7285, 0.8032, 0.75, 0.8145, 0.75, 0.8145, 0.75, 0.2547, 0.75, 0.7938, 0.75, 0.8934, 0.75, 0.8145, 0.75, 0.3487, 0.75, 0.6694, 0.75, 0.6611, 0.75, 0.3521, 0.75, 0.2823, 0.02864, 0.4578, 0.13, 0.04215, 0.13, 0.2175, 0.02874, 0.8333, 0.5, 0.8333, 0.6658, 0.8137, 0.6658, 0.8115, 0.5, 0.04215, 0.3426, 0.4578, 0.29, 0.4578, 0.37, 0.04215, 0.37, 0.6842, 0.8316, 0.7222, 1.0, 0.6667, 1.0, 0.6667, 0.8316, 0.6863, 0.6658, 0.6842, 0.8316, 0.6667, 0.8316, 0.6667, 0.6658, 0.3118, 0.5901, 0.3118, 0.6588, 0.3118, 0.6588, 0.3118, 0.5901, 0.3118, 0.5901, 0.3118, 0.6588, 0.3118, 0.6588, 0.3118, 0.5901, 0.4735, 0.6658, 0.4738, 0.8316, 0.3333, 0.8316, 0.3333, 0.6658, 0.6667, 0.6658, 0.6667, 0.8316, 0.5261, 0.8316, 0.5263, 0.6658, 0.1667, 0.6658, 0.1667, 0.8316, 0.02625, 0.8316, 0.02646, 0.6658, 0.9737, 0.6658, 0.9739, 0.8316, 0.8333, 0.8316, 0.8333, 0.6658, 0.1882, 0.5901, 0.1882, 0.6588, 0.1882, 0.6588, 0.1882, 0.5901, 0.02646, 0.6658, 0.02625, 0.8316, 0.03249, 0.7487, 0.03249, 0.6244, 0.474, 1.0, 0.4738, 0.8316, 0.5261, 0.8316, 0.5259, 1.0, 0.5036, 0.5865, 0.5036, 0.6623, 0.2294, 0.6588, 0.2294, 0.5901, 0.3118, 0.5901, 0.3118, 0.6588, 0.2706, 0.6588, 0.2706, 0.5901, 0.4964, 0.5865, 0.2706, 0.5901, 0.2706, 0.6588, 0.4964, 0.6623, 0.3333, 0.6658, 0.3333, 0.8316, 0.3118, 0.6588, 0.3118, 0.5901, 0.8333, 0.8316, 0.8333, 1.0, 0.7778, 1.0, 0.8158, 0.8316, 0.3118, 0.5901, 0.3118, 0.6588, 0.3118, 0.6588, 0.3118, 0.5901, 0.1882, 0.5901, 0.1882, 0.6588, 0.1882, 0.6588, 0.1882, 0.5901, 0.2294, 0.5901, 0.2294, 0.6588, 0.1882, 0.6588, 0.1882, 0.5901, 0.3401, 0.75, 0.2668, 0.75, 0.2872, 0.75, 0.3487, 0.75, 0.2668, 0.75, 0.2547, 0.75, 0.2547, 0.75, 0.2872, 0.75, 0.2872, 0.75, 0.8032, 0.75, 0.6694, 0.75, 0.3487, 0.75, 0.2294, 0.7285, 0.2706, 0.7285, 0.6694, 0.75, 0.8032, 0.75, 0.2547, 0.75, 0.8145, 0.75, 0.8032, 0.75, 0.2872, 0.75, 0.3521, 0.75, 0.3521, 0.75, 0.3401, 0.75, 0.3487, 0.75, 0.4578, 0.21, 0.4578, 0.29, 0.04215, 0.3426, 0.04215, 0.2673, 0.8333, 0.6658, 0.8333, 0.8316, 0.8158, 0.8316, 0.8137, 0.6658, 0.4578, 0.13, 0.4578, 0.21, 0.04215, 0.2673, 0.04215, 0.13, 0.1955, 0.75, 0.3045, 0.75, 0.238, 1.0, 0.1857, 1.0, 0.3333, 1.0, 0.238, 1.0, 0.3118, 0.6588, 0.3333, 0.8316, 0.8137, 0.6658, 0.8158, 0.8316, 0.6842, 0.8316, 0.6863, 0.6658, 0.8158, 0.8316, 0.7778, 1.0, 0.7222, 1.0, 0.6842, 0.8316, 0.8115, 0.5, 0.6884, 0.5, 0.0, 0.0, 0.0, 0.0, 0.6884, 0.5, 0.6667, 0.5, 0.0, 0.0, 0.0, 0.0, 0.1882, 0.5215, 0.1882, 0.5901, 0.1882, 0.5215, 0.02668, 0.5, 0.02646, 0.6658, 0.03249, 0.6244, 0.03249, 0.5, 0.9735, 0.5, 0.9737, 0.6658, 0.8333, 0.6658, 0.8333, 0.5, 0.1667, 0.5, 0.1667, 0.6658, 0.02646, 0.6658, 0.02668, 0.5, 0.6667, 0.5, 0.6667, 0.6658, 0.5263, 0.6658, 0.5265, 0.5, 0.4733, 0.5, 0.4735, 0.6658, 0.3333, 0.6658, 0.3333, 0.5, 0.3118, 0.5215, 0.3118, 0.5901, 0.3118, 0.5215, 0.1667, 0.6658, 0.1667, 0.5, 0.1882, 0.5215, 0.1882, 0.5901, 0.6884, 0.5, 0.6863, 0.6658, 0.6667, 0.6658, 0.6667, 0.5, 0.1882, 0.6588, 0.1882, 0.5901, 0.1882, 0.5901, 0.1882, 0.6588, 0.1882, 0.6588, 0.1882, 0.5901, 0.1882, 0.5901, 0.1882, 0.6588, 0.3118, 0.6588, 0.3118, 0.5901, 0.3118, 0.5901, 0.3118, 0.6588, 0.4738, 0.8316, 0.4735, 0.6658, 0.5263, 0.6658, 0.5261, 0.8316, 0.4964, 0.6623, 0.5036, 0.6623, 0.5036, 0.5865, 0.4964, 0.5865, 0.1667, 0.8316, 0.1667, 0.6658, 0.1882, 0.5901, 0.1882, 0.6588, 0.1882, 0.6588, 0.1882, 0.5901, 0.1882, 0.5901, 0.1882, 0.6588, 0.3118, 0.6588, 0.3118, 0.5901, 0.3118, 0.5901, 0.3118, 0.6588])
_uv.active_render = True
_uv = me_turbolift.uv_layers.new(name='UVMap_02')
_uv.uv.foreach_set('vector', [0.004016, 0.804, 0.02054, 0.804, 0.004016, 0.8205, 0.6326, 0.9674, 0.7388, 0.9674, 0.7388, 0.9469, 0.6326, 0.9469, 0.9674, 0.1103, 0.9674, 0.004016, 0.9469, 0.004016, 0.9469, 0.1103, 0.1103, 0.804, 0.08973, 0.804, 0.08973, 0.8531, 0.1103, 0.8531, 0.2326, 0.8531, 0.3388, 0.8531, 0.3388, 0.804, 0.2326, 0.804, 0.0817, 0.804, 0.06116, 0.804, 0.06116, 0.8531, 0.0817, 0.8531, 0.996, 0.4612, 0.9754, 0.4612, 0.9754, 0.5103, 0.996, 0.5103, 0.8531, 0.1183, 0.7469, 0.1183, 0.7469, 0.2246, 0.8531, 0.2246, 0.2246, 0.7469, 0.1183, 0.7469, 0.1183, 0.8531, 0.2246, 0.8531, 0.796, 0.6897, 0.6897, 0.6897, 0.6897, 0.796, 0.796, 0.796, 0.796, 0.5754, 0.6897, 0.5754, 0.6897, 0.6817, 0.796, 0.6817, 0.3469, 0.9634, 0.3469, 0.9469, 0.4491, 0.9469, 0.9674, 0.6246, 0.9674, 0.5183, 0.9469, 0.5183, 0.9469, 0.6246, 0.1183, 0.9674, 0.2246, 0.9674, 0.2246, 0.9469, 0.1183, 0.9469, 0.9674, 0.2246, 0.9674, 0.1183, 0.9469, 0.1183, 0.9469, 0.2246, 0.004016, 0.9674, 0.1103, 0.9674, 0.1103, 0.9469, 0.004016, 0.9469, 0.9674, 0.6326, 0.9469, 0.6326, 0.9469, 0.6531, 0.9674, 0.6531, 0.2817, 0.7183, 0.2612, 0.7183, 0.2612, 0.7388, 0.2817, 0.7388, 0.2531, 0.7183, 0.2326, 0.7183, 0.2326, 0.7388, 0.2531, 0.7388, 0.2817, 0.6897, 0.2612, 0.6897, 0.2612, 0.7103, 0.2817, 0.7103, 0.2531, 0.6897, 0.2326, 0.6897, 0.2326, 0.7103, 0.2531, 0.7103, 0.3388, 0.7183, 0.3183, 0.7183, 0.3183, 0.7388, 0.3388, 0.7388, 0.3103, 0.7183, 0.2897, 0.7183, 0.2897, 0.7388, 0.3103, 0.7388, 0.3388, 0.6897, 0.3183, 0.6897, 0.3183, 0.7103, 0.3388, 0.7103, 0.3103, 0.6897, 0.2897, 0.6897, 0.2897, 0.7103, 0.3103, 0.7103, 0.2817, 0.7754, 0.2612, 0.7754, 0.2612, 0.796, 0.2817, 0.796, 0.2531, 0.7754, 0.2326, 0.7754, 0.2326, 0.796, 0.2531, 0.796, 0.2817, 0.7469, 0.2612, 0.7469, 0.2612, 0.7674, 0.2817, 0.7674, 0.2531, 0.7469, 0.2326, 0.7469, 0.2326, 0.7674, 0.2531, 0.7674, 0.3388, 0.7754, 0.3183, 0.7754, 0.3183, 0.796, 0.3388, 0.796, 0.9477, 0.9674, 0.938, 0.9674, 0.9289, 0.9637, 0.922, 0.9568, 0.9183, 0.9477, 0.9183, 0.938, 0.922, 0.9289, 0.9289, 0.922, 0.938, 0.9183, 0.9477, 0.9183, 0.9568, 0.922, 0.9637, 0.9289, 0.9674, 0.938, 0.9674, 0.9477, 0.9637, 0.9568, 0.9568, 0.9637, 0.3103, 0.7754, 0.2897, 0.7754, 0.2897, 0.796, 0.3103, 0.796, 0.3388, 0.7469, 0.3183, 0.7469, 0.3183, 0.7674, 0.3388, 0.7674, 0.5985, 0.5835, 0.618, 0.5754, 0.6391, 0.5754, 0.6587, 0.5835, 0.6736, 0.5985, 0.6817, 0.618, 0.6817, 0.6391, 0.6736, 0.6587, 0.6587, 0.6736, 0.6391, 0.6817, 0.618, 0.6817, 0.5985, 0.6736, 0.5835, 0.6587, 0.5754, 0.6391, 0.5754, 0.618, 0.5835, 0.5985, 0.3103, 0.7469, 0.2897, 0.7469, 0.2897, 0.7674, 0.3103, 0.7674, 0.796, 0.2612, 0.7754, 0.2612, 0.7754, 0.2817, 0.796, 0.2817, 0.7674, 0.2612, 0.7469, 0.2612, 0.7469, 0.2817, 0.7674, 0.2817, 0.796, 0.2326, 0.7754, 0.2326, 0.7754, 0.2531, 0.796, 0.2531, 0.7674, 0.2326, 0.7469, 0.2326, 0.7469, 0.2531, 0.7674, 0.2531, 0.8531, 0.2612, 0.8326, 0.2612, 0.8326, 0.2817, 0.8531, 0.2817, 0.8246, 0.2612, 0.804, 0.2612, 0.804, 0.2817, 0.8246, 0.2817, 0.8531, 0.2326, 0.8326, 0.2326, 0.8326, 0.2531, 0.8531, 0.2531, 0.8246, 0.2326, 0.804, 0.2326, 0.804, 0.2531, 0.8246, 0.2531, 0.796, 0.3183, 0.7754, 0.3183, 0.7754, 0.3388, 0.796, 0.3388, 0.7674, 0.3183, 0.7469, 0.3183, 0.7469, 0.3388, 0.7674, 0.3388, 0.796, 0.2897, 0.7754, 0.2897, 0.7754, 0.3103, 0.796, 0.3103, 0.7674, 0.2897, 0.7469, 0.2897, 0.7469, 0.3103, 0.7674, 0.3103, 0.8531, 0.3183, 0.8326, 0.3183, 0.8326, 0.3388, 0.8531, 0.3388, 0.8246, 0.3183, 0.804, 0.3183, 0.804, 0.3388, 0.8246, 0.3388, 0.8531, 0.2897, 0.8326, 0.2897, 0.8326, 0.3103, 0.8531, 0.3103, 0.8246, 0.2897, 0.804, 0.2897, 0.804, 0.3103, 0.8246, 0.3103, 0.796, 0.3754, 0.7754, 0.3754, 0.7754, 0.396, 0.796, 0.396, 0.7674, 0.3754, 0.7469, 0.3754, 0.7469, 0.396, 0.7674, 0.396, 0.796, 0.3469, 0.7754, 0.3469, 0.7754, 0.3674, 0.796, 0.3674, 0.7674, 0.3469, 0.7469, 0.3469, 0.7469, 0.3674, 0.7674, 0.3674, 0.8531, 0.3754, 0.8326, 0.3754, 0.8326, 0.396, 0.8531, 0.396, 0.8246, 0.3754, 0.804, 0.3754, 0.804, 0.396, 0.8246, 0.396, 0.8531, 0.3469, 0.8326, 0.3469, 0.8326, 0.3674, 0.8531, 0.3674, 0.8246, 0.3469, 0.804, 0.3469, 0.804, 0.3674, 0.8246, 0.3674, 0.796, 0.4326, 0.7754, 0.4326, 0.7754, 0.4531, 0.796, 0.4531, 0.7674, 0.4326, 0.7469, 0.4326, 0.7469, 0.4531, 0.7674, 0.4531, 0.796, 0.404, 0.7754, 0.404, 0.7754, 0.4246, 0.796, 0.4246, 0.7674, 0.404, 0.7469, 0.404, 0.7469, 0.4246, 0.7674, 0.4246, 0.8531, 0.4326, 0.8326, 0.4326, 0.8326, 0.4531, 0.8531, 0.4531, 0.8246, 0.4326, 0.804, 0.4326, 0.804, 0.4531, 0.8246, 0.4531, 0.8531, 0.404, 0.8326, 0.404, 0.8326, 0.4246, 0.8531, 0.4246, 0.9388, 0.4612, 0.9183, 0.4612, 0.9183, 0.5674, 0.9388, 0.5674, 0.4531, 0.7469, 0.3469, 0.7469, 0.3469, 0.8531, 0.4531, 0.8531, 0.4531, 0.5754, 0.3469, 0.5754, 0.3469, 0.6817, 0.4531, 0.6817, 0.6817, 0.8817, 0.6817, 0.8612, 0.4612, 0.8612, 0.4612, 0.8817, 0.9103, 0.1103, 0.9103, 0.004016, 0.8897, 0.004016, 0.8897, 0.1103, 0.4531, 0.9103, 0.4531, 0.8897, 0.2326, 0.8897, 0.2326, 0.9103, 0.6817, 0.004016, 0.5754, 0.004016, 0.5754, 0.2246, 0.6817, 0.2246, 0.8246, 0.404, 0.804, 0.404, 0.804, 0.4246, 0.8246, 0.4246, 0.796, 0.004016, 0.6897, 0.004016, 0.6897, 0.1103, 0.796, 0.1103, 0.9103, 0.9103, 0.9103, 0.8897, 0.6897, 0.8897, 0.6897, 0.9103, 0.5674, 0.2246, 0.5674, 0.004016, 0.4612, 0.004016, 0.4612, 0.2246, 0.4531, 0.9388, 0.4531, 0.9183, 0.3469, 0.9183, 0.3469, 0.9388, 0.8817, 0.5674, 0.8817, 0.3469, 0.8612, 0.3469, 0.8612, 0.5674, 0.6817, 0.6897, 0.5754, 0.6897, 0.5754, 0.796, 0.6817, 0.796, 0.4612, 0.9388, 0.5674, 0.9388, 0.5674, 0.9183, 0.4612, 0.9183, 0.8817, 0.004016, 0.8612, 0.004016, 0.8612, 0.1103, 0.8817, 0.1103, 0.05313, 0.7754, 0.03259, 0.7754, 0.03259, 0.796, 0.05313, 0.796, 0.5754, 0.9388, 0.6817, 0.9388, 0.6817, 0.9183, 0.5754, 0.9183, 0.9674, 0.4612, 0.9469, 0.4612, 0.9469, 0.5103, 0.9674, 0.5103, 0.9388, 0.4531, 0.9388, 0.3469, 0.9183, 0.3469, 0.9183, 0.4531, 0.02456, 0.7754, 0.004016, 0.7754, 0.004016, 0.796, 0.02456, 0.796, 0.2326, 0.9674, 0.3388, 0.9674, 0.3388, 0.9469, 0.2326, 0.9469, 0.5103, 0.9469, 0.4897, 0.9469, 0.4897, 0.996, 0.5103, 0.996, 0.9674, 0.3388, 0.9674, 0.2326, 0.9469, 0.2326, 0.9469, 0.3388, 0.05313, 0.7469, 0.03259, 0.7469, 0.03259, 0.7674, 0.05313, 0.7674, 0.02456, 0.7469, 0.004016, 0.7469, 0.004016, 0.7674, 0.02456, 0.7674, 0.6246, 0.9674, 0.6246, 0.9469, 0.5183, 0.9469, 0.5183, 0.9674, 0.6817, 0.2326, 0.5754, 0.2326, 0.5754, 0.4531, 0.6817, 0.4531, 0.5674, 0.7469, 0.4612, 0.7469, 0.4612, 0.8531, 0.5674, 0.8531, 0.1103, 0.7754, 0.08973, 0.7754, 0.08973, 0.796, 0.1103, 0.796, 0.8531, 0.4612, 0.7469, 0.4612, 0.7469, 0.5674, 0.8531, 0.5674, 0.5754, 0.8246, 0.796, 0.8246, 0.796, 0.804, 0.5754, 0.804, 0.1103, 0.1183, 0.004016, 0.1183, 0.004016, 0.3388, 0.1103, 0.3388, 0.0817, 0.7754, 0.06116, 0.7754, 0.06116, 0.796, 0.0817, 0.796, 0.5754, 0.8531, 0.796, 0.8531, 0.796, 0.8326, 0.5754, 0.8326, 0.9674, 0.4531, 0.9674, 0.3469, 0.9469, 0.3469, 0.9469, 0.4531, 0.004016, 0.8817, 0.2246, 0.8817, 0.2246, 0.8612, 0.004016, 0.8612, 0.3388, 0.2246, 0.3388, 0.004016, 0.2326, 0.004016, 0.2326, 0.2246, 0.004016, 0.4531, 0.2246, 0.4531, 0.2246, 0.3469, 0.004016, 0.3469, 0.2246, 0.3388, 0.2246, 0.1183, 0.1183, 0.1183, 0.1183, 0.3388, 0.004016, 0.1103, 0.2246, 0.1103, 0.2246, 0.004016, 0.004016, 0.004016, 0.4531, 0.2246, 0.4531, 0.004016, 0.3469, 0.004016, 0.3469, 0.2246, 0.2326, 0.3388, 0.4531, 0.3388, 0.4531, 0.2326, 0.2326, 0.2326, 0.7388, 0.5674, 0.7388, 0.3469, 0.6897, 0.3469, 0.6897, 0.5674, 0.3469, 0.7388, 0.5674, 0.7388, 0.5674, 0.6897, 0.3469, 0.6897, 0.8531, 0.1103, 0.8531, 0.004016, 0.804, 0.004016, 0.804, 0.1103, 0.4612, 0.9103, 0.6817, 0.9103, 0.6817, 0.8897, 0.4612, 0.8897, 0.9103, 0.3388, 0.9103, 0.1183, 0.8897, 0.1183, 0.8897, 0.3388, 0.9103, 0.8817, 0.9103, 0.8612, 0.6897, 0.8612, 0.6897, 0.8817, 0.9103, 0.5674, 0.9103, 0.3469, 0.8897, 0.3469, 0.8897, 0.5674, 0.804, 0.8531, 0.9103, 0.8531, 0.9103, 0.8326, 0.804, 0.8326, 0.9103, 0.796, 0.9103, 0.5754, 0.8897, 0.5754, 0.8897, 0.796, 0.004016, 0.9388, 0.2246, 0.9388, 0.2246, 0.9183, 0.004016, 0.9183, 0.9388, 0.3388, 0.9388, 0.1183, 0.9183, 0.1183, 0.9183, 0.3388, 0.804, 0.8246, 0.9103, 0.8246, 0.9103, 0.804, 0.804, 0.804, 0.1103, 0.7469, 0.08973, 0.7469, 0.08973, 0.7674, 0.1103, 0.7674, 0.5674, 0.4531, 0.5674, 0.2326, 0.4612, 0.2326, 0.4612, 0.4531, 0.2326, 0.9388, 0.3388, 0.9388, 0.3388, 0.9183, 0.2326, 0.9183, 0.8817, 0.796, 0.8817, 0.5754, 0.8612, 0.5754, 0.8612, 0.796, 0.0817, 0.7469, 0.06116, 0.7469, 0.06116, 0.7674, 0.0817, 0.7674, 0.5674, 0.5674, 0.5674, 0.4612, 0.3469, 0.4612, 0.3469, 0.5674, 0.8817, 0.3388, 0.8817, 0.1183, 0.8612, 0.1183, 0.8612, 0.3388, 0.2246, 0.9103, 0.2246, 0.8897, 0.004016, 0.8897, 0.004016, 0.9103, 0.5674, 0.5754, 0.4612, 0.5754, 0.4612, 0.6817, 0.5674, 0.6817, 0.9388, 0.004016, 0.9183, 0.004016, 0.9183, 0.1103, 0.9388, 0.1103, 0.1183, 0.6817, 0.3388, 0.6817, 0.3388, 0.5754, 0.1183, 0.5754, 0.6817, 0.4612, 0.5754, 0.4612, 0.5754, 0.5674, 0.6817, 0.5674, 0.9388, 0.6817, 0.9388, 0.5754, 0.9183, 0.5754, 0.9183, 0.6817, 0.05313, 0.8326, 0.03259, 0.8326, 0.03259, 0.8531, 0.05313, 0.8531, 0.008032, 0.8246, 0.02456, 0.8246, 0.02456, 0.808, 0.4817, 0.9469, 0.4612, 0.9469, 0.4612, 0.996, 0.4817, 0.996, 0.796, 0.9388, 0.796, 0.9183, 0.6897, 0.9183, 0.6897, 0.9388, 0.9388, 0.6897, 0.9183, 0.6897, 0.9183, 0.796, 0.9388, 0.796, 0.9103, 0.9388, 0.9103, 0.9183, 0.804, 0.9183, 0.804, 0.9388, 0.9388, 0.804, 0.9183, 0.804, 0.9183, 0.9103, 0.9388, 0.9103, 0.4531, 0.9674, 0.4531, 0.9509, 0.3509, 0.9674, 0.02456, 0.8326, 0.004016, 0.8326, 0.004016, 0.8531, 0.02456, 0.8531, 0.05313, 0.804, 0.03259, 0.804, 0.03259, 0.8246, 0.05313, 0.8246, 0.1183, 0.5674, 0.3388, 0.5674, 0.3388, 0.4612, 0.1183, 0.4612, 0.1103, 0.6817, 0.1103, 0.4612, 0.004016, 0.4612, 0.004016, 0.6817, 0.004016, 0.7388, 0.2246, 0.7388, 0.2246, 0.6897, 0.004016, 0.6897, 0.7388, 0.3388, 0.7388, 0.1183, 0.6897, 0.1183, 0.6897, 0.3388, 0.4531, 0.4531, 0.4531, 0.3469, 0.2326, 0.3469, 0.2326, 0.4531, 0.8531, 0.796, 0.8531, 0.5754, 0.8326, 0.5754, 0.8326, 0.796, 0.2326, 0.8817, 0.4531, 0.8817, 0.4531, 0.8612, 0.2326, 0.8612, 0.8246, 0.796, 0.8246, 0.5754, 0.804, 0.5754, 0.804, 0.796])
me_turbolift.materials.append(mat_grey)
me_turbolift.materials.append(mat_black)
me_turbolift.materials.append(mat_metal_shutter_used)
me_turbolift.materials.append(mat_shark_skin_fabric)
me_turbolift.materials.append(mat_titanium_brushed)
me_turbolift.materials.append(mat_light)
me_turbolift.update()
me_turbolift_004 = bpy.data.meshes.new('Turbolift.004')
me_turbolift_004.from_pydata([(1.496, 1.0, 4.5), (1.496, -1.0, 4.5), (-1.306, -1.0, 4.5), (-1.306, 1.0, 4.5), (0.3738, 1.733, 4.5), (-0.3819, 1.732, 4.5), (-0.3819, -1.772, 4.5), (0.3738, -1.773, 4.5), (1.123, 0.798, 0.04613), (1.123, -0.8038, 0.04613), (-0.9328, -0.8255, 0.04613), (-0.9328, 0.8196, 0.04613), (0.2696, 1.356, 0.04613), (-0.2582, 1.355, 0.04613), (-0.2528, -1.395, 0.04613), (0.2647, -1.395, 0.04613), (-1.306, 1.0, 3.017), (-0.3841, 1.731, 3.017), (0.3761, 1.732, 3.017), (1.496, 1.0, 3.017), (1.496, -1.0, 3.017), (0.3761, -1.771, 3.017), (-0.3841, -1.77, 3.017), (-1.306, -1.0, 3.017), (1.496, 1.0, 0.04613), (1.496, -1.0, 0.04613), (-0.3886, -1.768, 0.04613), (0.3807, -1.769, 0.04613), (0.3807, 1.729, 0.04613), (-0.3886, 1.729, 0.04613), (-1.306, 1.0, 0.04613), (1.123, 0.798, 3.017), (1.123, -0.8038, 3.017), (-0.9328, -0.8255, 3.017), (-0.9328, 0.8196, 3.017), (0.2696, 1.356, 3.017), (-0.2582, 1.355, 3.017), (-0.2528, -1.395, 3.017), (0.2647, -1.395, 3.017), (-1.306, -0.7732, 0.04613), (-1.306, -1.0, 0.04613), (-1.306, 0.7732, 4.5), (-1.306, -0.7732, 4.5), (-1.306, -0.7732, 3.017), (-1.306, 0.7732, 3.017), (-0.9328, -0.7761, 3.017), (-0.9328, 0.7702, 3.017), (-1.306, 0.7732, 0.04613), (-0.9328, -0.7761, 0.04613), (-0.9328, 0.7702, 0.04613)], [], [(11, 49, 47, 30), (23, 43, 39, 40), (16, 17, 29, 30), (17, 18, 28, 29), (18, 19, 24, 28), (20, 25, 24, 19), (21, 27, 25, 20), (21, 22, 26, 27), (23, 40, 26, 22), (46, 49, 11, 34), (2, 23, 22, 6), (7, 6, 22, 21), (7, 21, 20, 1), (1, 20, 19, 0), (4, 0, 19, 18), (5, 4, 18, 17), (3, 5, 17, 16), (9, 8, 24, 25), (14, 15, 27, 26), (12, 13, 29, 28), (8, 12, 28, 24), (13, 11, 30, 29), (15, 9, 25, 27), (10, 14, 26, 40), (14, 10, 33, 37), (48, 10, 40, 39), (15, 14, 37, 38), (15, 38, 32, 9), (9, 32, 31, 8), (12, 8, 31, 35), (13, 12, 35, 36), (11, 13, 36, 34), (44, 16, 30, 47), (10, 48, 45, 33), (44, 46, 45, 43), (41, 44, 43, 42), (2, 42, 43, 23), (1, 0, 4, 5, 3, 41, 42, 2, 6, 7), (41, 3, 16, 44), (46, 44, 47, 49), (43, 45, 48, 39), (32, 38, 37, 33, 45, 46, 34, 36, 35, 31)])
_uv = me_turbolift_004.uv_layers.new(name='UVMap')
_uv.uv.foreach_set('vector', [0.0, 0.0, 0.0, 0.0, 0.0, 0.0, 0.0, 0.0, 0.0, 0.0, 0.0, 0.0, 0.0, 0.0, 0.0, 0.0, 0.0, 0.0, 0.0, 0.0, 0.0, 0.0, 0.0, 0.0, 0.0, 0.0, 0.0, 0.0, 0.0, 0.0, 0.0, 0.0, 0.0, 0.0, 0.0, 0.0, 0.0, 0.0, 0.0, 0.0, 0.0, 0.0, 0.0, 0.0, 0.0, 0.0, 0.0, 0.0, 0.0, 0.0, 0.0, 0.0, 0.0, 0.0, 0.0, 0.0, 0.0, 0.0, 0.0, 0.0, 0.0, 0.0, 0.0, 0.0, 0.0, 0.0, 0.0, 0.0, 0.0, 0.0, 0.0, 0.0, 0.0, 0.0, 0.0, 0.0, 0.0, 0.0, 0.0, 0.0, 0.0, 0.0, 0.0, 0.0, 0.0, 0.0, 0.0, 0.0, 0.0, 0.0, 0.0, 0.0, 0.0, 0.0, 0.0, 0.0, 0.0, 0.0, 0.0, 0.0, 0.0, 0.0, 0.0, 0.0, 0.0, 0.0, 0.0, 0.0, 0.0, 0.0, 0.0, 0.0, 0.0, 0.0, 0.0, 0.0, 0.0, 0.0, 0.0, 0.0, 0.0, 0.0, 0.0, 0.0, 0.0, 0.0, 0.0, 0.0, 0.0, 0.0, 0.0, 0.0, 0.0, 0.0, 0.0, 0.0, 0.0, 0.0, 0.0, 0.0, 0.0, 0.0, 0.0, 0.0, 0.0, 0.0, 0.0, 0.0, 0.0, 0.0, 0.0, 0.0, 0.0, 0.0, 0.0, 0.0, 0.0, 0.0, 0.0, 0.0, 0.0, 0.0, 0.0, 0.0, 0.0, 0.0, 0.0, 0.0, 0.0, 0.0, 0.0, 0.0, 0.0, 0.0, 0.0, 0.0, 0.0, 0.0, 0.0, 0.0, 0.0, 0.0, 0.0, 0.0, 0.0, 0.0, 0.0, 0.0, 0.0, 0.0, 0.0, 0.0, 0.0, 0.0, 0.0, 0.0, 0.0, 0.0, 0.0, 0.0, 0.0, 0.0, 0.0, 0.0, 0.0, 0.0, 0.0, 0.0, 0.0, 0.0, 0.0, 0.0, 0.0, 0.0, 0.0, 0.0, 0.0, 0.0, 0.0, 0.0, 0.0, 0.0, 0.0, 0.0, 0.0, 0.0, 0.0, 0.0, 0.0, 0.0, 0.0, 0.0, 0.0, 0.0, 0.0, 0.0, 0.0, 0.0, 0.0, 0.0, 0.0, 0.0, 0.0, 0.0, 0.0, 0.0, 0.0, 0.0, 0.0, 0.0, 0.0, 0.0, 0.0, 0.0, 0.0, 0.0, 0.0, 0.0, 0.0, 0.0, 0.0, 0.0, 0.0, 0.0, 0.0, 0.0, 0.0, 0.0, 0.0, 0.0, 0.0, 0.0, 0.0, 0.0, 0.0, 0.0, 0.0, 0.0, 0.0, 0.0, 0.0, 0.0, 0.0, 0.0, 0.0, 0.0, 0.0, 0.0, 0.0, 0.0, 0.0, 0.0, 0.0, 0.0, 0.0, 0.0, 0.0, 0.0, 0.0, 0.0, 0.0, 0.0, 0.0, 0.0, 0.0, 0.0, 0.0, 0.0, 0.0, 0.0, 0.0, 0.0, 0.0, 0.0, 0.0, 0.0, 0.0, 0.0, 0.0, 0.0, 0.0, 0.0, 0.0, 0.0, 0.0, 0.0, 0.0, 0.0, 0.0, 0.0, 0.0, 0.0, 0.0, 0.0, 0.0, 0.0, 0.0, 0.0, 0.0, 0.0, 0.0, 0.0, 0.0, 0.0, 0.0, 0.0, 0.0, 0.0, 0.0, 0.0, 0.0, 0.0, 0.0, 0.0, 0.0, 0.0, 0.0, 0.0, 0.0, 0.0])
_uv.active_render = True
_uv = me_turbolift_004.uv_layers.new(name='UVMap_02')
_uv.uv.foreach_set('vector', [0.0, 0.0, 0.0, 0.0, 0.0, 0.0, 0.0, 0.0, 0.0, 0.0, 0.0, 0.0, 0.0, 0.0, 0.0, 0.0, 0.0, 0.0, 0.0, 0.0, 0.0, 0.0, 0.0, 0.0, 0.0, 0.0, 0.0, 0.0, 0.0, 0.0, 0.0, 0.0, 0.0, 0.0, 0.0, 0.0, 0.0, 0.0, 0.0, 0.0, 0.0, 0.0, 0.0, 0.0, 0.0, 0.0, 0.0, 0.0, 0.0, 0.0, 0.0, 0.0, 0.0, 0.0, 0.0, 0.0, 0.0, 0.0, 0.0, 0.0, 0.0, 0.0, 0.0, 0.0, 0.0, 0.0, 0.0, 0.0, 0.0, 0.0, 0.0, 0.0, 0.0, 0.0, 0.0, 0.0, 0.0, 0.0, 0.0, 0.0, 0.0, 0.0, 0.0, 0.0, 0.0, 0.0, 0.0, 0.0, 0.0, 0.0, 0.0, 0.0, 0.0, 0.0, 0.0, 0.0, 0.0, 0.0, 0.0, 0.0, 0.0, 0.0, 0.0, 0.0, 0.0, 0.0, 0.0, 0.0, 0.0, 0.0, 0.0, 0.0, 0.0, 0.0, 0.0, 0.0, 0.0, 0.0, 0.0, 0.0, 0.0, 0.0, 0.0, 0.0, 0.0, 0.0, 0.0, 0.0, 0.0, 0.0, 0.0, 0.0, 0.0, 0.0, 0.0, 0.0, 0.0, 0.0, 0.0, 0.0, 0.0, 0.0, 0.0, 0.0, 0.0, 0.0, 0.0, 0.0, 0.0, 0.0, 0.0, 0.0, 0.0, 0.0, 0.0, 0.0, 0.0, 0.0, 0.0, 0.0, 0.0, 0.0, 0.0, 0.0, 0.0, 0.0, 0.0, 0.0, 0.0, 0.0, 0.0, 0.0, 0.0, 0.0, 0.0, 0.0, 0.0, 0.0, 0.0, 0.0, 0.0, 0.0, 0.0, 0.0, 0.0, 0.0, 0.0, 0.0, 0.0, 0.0, 0.0, 0.0, 0.0, 0.0, 0.0, 0.0, 0.0, 0.0, 0.0, 0.0, 0.0, 0.0, 0.0, 0.0, 0.0, 0.0, 0.0, 0.0, 0.0, 0.0, 0.0, 0.0, 0.0, 0.0, 0.0, 0.0, 0.0, 0.0, 0.0, 0.0, 0.0, 0.0, 0.0, 0.0, 0.0, 0.0, 0.0, 0.0, 0.0, 0.0, 0.0, 0.0, 0.0, 0.0, 0.0, 0.0, 0.0, 0.0, 0.0, 0.0, 0.0, 0.0, 0.0, 0.0, 0.0, 0.0, 0.0, 0.0, 0.0, 0.0, 0.0, 0.0, 0.0, 0.0, 0.0, 0.0, 0.0, 0.0, 0.0, 0.0, 0.0, 0.0, 0.0, 0.0, 0.0, 0.0, 0.0, 0.0, 0.0, 0.0, 0.0, 0.0, 0.0, 0.0, 0.0, 0.0, 0.0, 0.0, 0.0, 0.0, 0.0, 0.0, 0.0, 0.0, 0.0, 0.0, 0.0, 0.0, 0.0, 0.0, 0.0, 0.0, 0.0, 0.0, 0.0, 0.0, 0.0, 0.0, 0.0, 0.0, 0.0, 0.0, 0.0, 0.0, 0.0, 0.0, 0.0, 0.0, 0.0, 0.0, 0.0, 0.0, 0.0, 0.0, 0.0, 0.0, 0.0, 0.0, 0.0, 0.0, 0.0, 0.0, 0.0, 0.0, 0.0, 0.0, 0.0, 0.0, 0.0, 0.0, 0.0, 0.0, 0.0, 0.0, 0.0, 0.0, 0.0, 0.0, 0.0, 0.0, 0.0, 0.0, 0.0, 0.0, 0.0, 0.0, 0.0, 0.0, 0.0, 0.0, 0.0, 0.0, 0.0, 0.0, 0.0, 0.0, 0.0, 0.0, 0.0, 0.0])
me_turbolift_004.materials.append(mat_grey)
me_turbolift_004.update()
me_turbolift_02_colonly = bpy.data.meshes.new('Turbolift_02-colonly')
me_turbolift_02_colonly.from_pydata([(1.496, 1.0, 0.0), (1.496, -1.0, 0.0), (-1.306, -1.0, 0.0), (-1.306, 1.0, 0.0), (0.3807, 1.729, 0.0), (-0.3886, 1.729, 0.0), (-0.3886, -1.768, 0.0), (0.3807, -1.769, 0.0), (1.496, 1.0, 0.04613), (1.496, -1.0, 0.04613), (-1.306, -1.0, 0.04613), (-1.306, 1.0, 0.04613), (0.3807, 1.729, 0.04613), (-0.3886, 1.729, 0.04613), (-0.3886, -1.768, 0.04613), (0.3807, -1.769, 0.04613)], [], [(1, 7, 6, 2, 3, 5, 4, 0), (9, 8, 12, 13, 11, 10, 14, 15), (3, 11, 13, 5), (5, 13, 12, 4), (0, 8, 9, 1), (2, 10, 11, 3), (1, 9, 15, 7), (4, 12, 8, 0), (7, 15, 14, 6), (6, 14, 10, 2)])
me_turbolift_02_colonly.polygons.foreach_set('use_smooth', [True] * 10)
_uv = me_turbolift_02_colonly.uv_layers.new(name='UVMap')
_uv.uv.foreach_set('vector', [0.0, 0.0, 0.0, 0.0, 0.0, 0.0, 0.0, 0.0, 0.0, 0.0, 0.0, 0.0, 0.0, 0.0, 0.0, 0.0, 0.0, 0.0, 0.0, 0.0, 0.0, 0.0, 0.0, 0.0, 0.0, 0.0, 0.0, 0.0, 0.0, 0.0, 0.0, 0.0, 0.0, 0.0, 0.0, 0.0, 0.0, 0.0, 0.0, 0.0, 0.0, 0.0, 0.0, 0.0, 0.0, 0.0, 0.0, 0.0, 0.0, 0.0, 0.0, 0.0, 0.0, 0.0, 0.0, 0.0, 0.0, 0.0, 0.0, 0.0, 0.0, 0.0, 0.0, 0.0, 0.0, 0.0, 0.0, 0.0, 0.0, 0.0, 0.0, 0.0, 0.0, 0.0, 0.0, 0.0, 0.0, 0.0, 0.0, 0.0, 0.0, 0.0, 0.0, 0.0, 0.0, 0.0, 0.0, 0.0, 0.0, 0.0, 0.0, 0.0, 0.0, 0.0, 0.0, 0.0])
_uv.active_render = True
_uv = me_turbolift_02_colonly.uv_layers.new(name='UVMap_02')
_uv.uv.foreach_set('vector', [0.0, 0.0, 0.0, 0.0, 0.0, 0.0, 0.0, 0.0, 0.0, 0.0, 0.0, 0.0, 0.0, 0.0, 0.0, 0.0, 0.0, 0.0, 0.0, 0.0, 0.0, 0.0, 0.0, 0.0, 0.0, 0.0, 0.0, 0.0, 0.0, 0.0, 0.0, 0.0, 0.0, 0.0, 0.0, 0.0, 0.0, 0.0, 0.0, 0.0, 0.0, 0.0, 0.0, 0.0, 0.0, 0.0, 0.0, 0.0, 0.0, 0.0, 0.0, 0.0, 0.0, 0.0, 0.0, 0.0, 0.0, 0.0, 0.0, 0.0, 0.0, 0.0, 0.0, 0.0, 0.0, 0.0, 0.0, 0.0, 0.0, 0.0, 0.0, 0.0, 0.0, 0.0, 0.0, 0.0, 0.0, 0.0, 0.0, 0.0, 0.0, 0.0, 0.0, 0.0, 0.0, 0.0, 0.0, 0.0, 0.0, 0.0, 0.0, 0.0, 0.0, 0.0, 0.0, 0.0])
me_turbolift_02_colonly.update()

# ---- objects
ob_turbolift = bpy.data.objects.new('Turbolift', me_turbolift)
ob_turbolift_01_colonly = bpy.data.objects.new('Turbolift_01-colonly', me_turbolift_004)
ob_turbolift_02_colonly = bpy.data.objects.new('Turbolift_02-colonly', me_turbolift_02_colonly)

# ---- transforms, parenting, visibility, modifiers, constraints
ob_turbolift.location = (0.0, 0.0, 0.0)
_vg = ob_turbolift.vertex_groups.new(name='Root')
_vg = ob_turbolift.vertex_groups.new(name='Platform')
_vg.add([0, 1, 2, 3, 4, 5, 6, 7, 8, 9, 10, 11, 12, 13, 14, 15, 16, 17, 18, 19, 20, 21, 22, 23, 24, 25, 26, 27, 28, 29, 30, 31, 32, 33, 34, 35, 36, 37, 38, 39, 40, 41, 42, 43, 44, 45, 46, 47, 48, 49, 50, 51, 52, 53, 54, 55, 56, 57, 58, 59, 60, 61, 62, 63, 64, 65, 66, 67, 68, 69, 70, 71, 72, 73, 74, 75, 76, 77, 78, 79, 80, 81, 82, 83, 84, 85, 86, 87, 88, 89, 90, 91, 92, 93, 94, 95, 96, 97, 98, 99, 100, 101, 102, 103, 104, 105, 106, 107, 108, 109, 110, 111, 112, 113, 114, 115, 116, 117, 118, 119, 120, 121, 122, 123, 124, 125, 126, 127, 128, 129, 130, 131, 132, 133, 134, 135, 136, 137, 138, 139, 140, 141, 142, 143, 144, 145, 146, 147, 148, 149, 150, 151, 152, 153, 154, 155, 156, 157, 158, 159, 160, 161, 162, 163, 164, 165, 166, 167, 168, 169], 1.0, 'REPLACE')
_vg = ob_turbolift.vertex_groups.new(name='Bone')
_vg = ob_turbolift.vertex_groups.new(name='Bone.001')
_vg = ob_turbolift.vertex_groups.new(name='Bone.002')
_vg = ob_turbolift.vertex_groups.new(name='Bone.003')
_m = ob_turbolift.modifiers.new('GeometryNodes', 'NODES')
_m.node_group = ng_auto_smooth
_gi = [s.identifier for s in ng_auto_smooth.interface.items_tree if s.item_type == 'SOCKET' and s.in_out == 'INPUT']
_m[_gi[1]] = 0.8727  # Angle
_m = ob_turbolift.modifiers.new('GeometryNodes.001', 'NODES')
_m.node_group = ng_uv_box_project
_gi = [s.identifier for s in ng_uv_box_project.interface.items_tree if s.item_type == 'SOCKET' and s.in_out == 'INPUT']
_m[_gi[5]] = None  # Material
_m[_gi[10]] = None  # Reference Origin
_m = ob_turbolift.modifiers.new('Smooth by Angle', 'NODES')
_m.node_group = ng_smooth_by_angle
_gi = [s.identifier for s in ng_smooth_by_angle.interface.items_tree if s.item_type == 'SOCKET' and s.in_out == 'INPUT']
_m[_gi[1]] = 0.8727  # Angle
_m.show_group_selector = False
_m = ob_turbolift.modifiers.new('WeightedNormal', 'WEIGHTED_NORMAL')
_m.keep_sharp = True
_m.use_face_influence = True
_m = ob_turbolift.modifiers.new('Triangulate', 'TRIANGULATE')
_m.quad_method = 'BEAUTY'
_m.keep_custom_normals = True
_m = ob_turbolift.modifiers.new('Armature', 'ARMATURE')
ob_turbolift_01_colonly.location = (0.0, 0.0, 0.0)
ob_turbolift_01_colonly.display_type = 'WIRE'
ob_turbolift_01_colonly.display.show_shadows = False
_vg = ob_turbolift_01_colonly.vertex_groups.new(name='Root')
_vg.add([0, 1, 2, 3, 4, 5, 6, 7, 8, 9, 10, 11, 12, 13, 14, 15, 16, 17, 18, 19, 20, 21, 22, 23, 24, 25, 26, 27, 28, 29, 30, 31, 32, 33, 34, 35, 36, 37, 38, 39, 40, 41, 42, 43, 44, 45, 46, 47, 48, 49], 1.0, 'REPLACE')
_vg = ob_turbolift_01_colonly.vertex_groups.new(name='Bone')
_vg = ob_turbolift_01_colonly.vertex_groups.new(name='Bone.001')
_vg = ob_turbolift_01_colonly.vertex_groups.new(name='Bone.002')
_vg = ob_turbolift_01_colonly.vertex_groups.new(name='Bone.003')
_m = ob_turbolift_01_colonly.modifiers.new('GeometryNodes', 'NODES')
_m.node_group = ng_auto_smooth
_gi = [s.identifier for s in ng_auto_smooth.interface.items_tree if s.item_type == 'SOCKET' and s.in_out == 'INPUT']
_m[_gi[1]] = 0.8727  # Angle
_m = ob_turbolift_01_colonly.modifiers.new('GeometryNodes.001', 'NODES')
_m.node_group = ng_uv_box_project
_gi = [s.identifier for s in ng_uv_box_project.interface.items_tree if s.item_type == 'SOCKET' and s.in_out == 'INPUT']
_m[_gi[5]] = None  # Material
_m[_gi[10]] = None  # Reference Origin
_m = ob_turbolift_01_colonly.modifiers.new('Smooth by Angle', 'NODES')
_m.node_group = ng_smooth_by_angle
_gi = [s.identifier for s in ng_smooth_by_angle.interface.items_tree if s.item_type == 'SOCKET' and s.in_out == 'INPUT']
_m[_gi[1]] = 0.8727  # Angle
_m.show_group_selector = False
_m = ob_turbolift_01_colonly.modifiers.new('WeightedNormal', 'WEIGHTED_NORMAL')
_m.keep_sharp = True
_m.use_face_influence = True
_m = ob_turbolift_01_colonly.modifiers.new('Triangulate', 'TRIANGULATE')
_m.quad_method = 'BEAUTY'
_m.keep_custom_normals = True
_m = ob_turbolift_01_colonly.modifiers.new('Armature', 'ARMATURE')
ob_turbolift_02_colonly.location = (0.0, 0.0, 0.0)
ob_turbolift_02_colonly.display_type = 'WIRE'
ob_turbolift_02_colonly.display.show_shadows = False
_vg = ob_turbolift_02_colonly.vertex_groups.new(name='Root')
_vg.add([0, 1, 2, 3, 4, 5, 6, 7, 8, 9, 10, 11, 12, 13, 14, 15], 1.0, 'REPLACE')
_vg = ob_turbolift_02_colonly.vertex_groups.new(name='Bone')
_vg = ob_turbolift_02_colonly.vertex_groups.new(name='Bone.001')
_vg = ob_turbolift_02_colonly.vertex_groups.new(name='Bone.002')
_vg = ob_turbolift_02_colonly.vertex_groups.new(name='Bone.003')
_m = ob_turbolift_02_colonly.modifiers.new('GeometryNodes', 'NODES')
_m.node_group = ng_auto_smooth
_gi = [s.identifier for s in ng_auto_smooth.interface.items_tree if s.item_type == 'SOCKET' and s.in_out == 'INPUT']
_m[_gi[1]] = 0.8727  # Angle
_m = ob_turbolift_02_colonly.modifiers.new('GeometryNodes.001', 'NODES')
_m.node_group = ng_uv_box_project
_gi = [s.identifier for s in ng_uv_box_project.interface.items_tree if s.item_type == 'SOCKET' and s.in_out == 'INPUT']
_m[_gi[5]] = None  # Material
_m[_gi[10]] = None  # Reference Origin
_m = ob_turbolift_02_colonly.modifiers.new('Smooth by Angle', 'NODES')
_m.node_group = ng_smooth_by_angle
_gi = [s.identifier for s in ng_smooth_by_angle.interface.items_tree if s.item_type == 'SOCKET' and s.in_out == 'INPUT']
_m[_gi[1]] = 0.8727  # Angle
_m.show_group_selector = False
_m = ob_turbolift_02_colonly.modifiers.new('WeightedNormal', 'WEIGHTED_NORMAL')
_m.keep_sharp = True
_m.use_face_influence = True
_m = ob_turbolift_02_colonly.modifiers.new('Triangulate', 'TRIANGULATE')
_m.quad_method = 'BEAUTY'
_m.keep_custom_normals = True
_m = ob_turbolift_02_colonly.modifiers.new('Armature', 'ARMATURE')

# ---- collection membership
col_meshes.objects.link(ob_turbolift)
col_colliders.objects.link(ob_turbolift_01_colonly)
col_colliders.objects.link(ob_turbolift_02_colonly)

# ---- scene / render settings (as saved in the file)
scene.frame_start = 0; scene.frame_end = 10; scene.frame_set(0)
scene.render.engine = 'BLENDER_EEVEE_NEXT'
scene.render.compositor_device = 'GPU'
scene.render.compositor_precision = 'FULL'
scene.eevee.use_gtao = True
scene.eevee.use_bokeh_jittered = True
scene.eevee.ray_tracing_options.use_denoise = False
scene.eevee.use_raytracing = True
scene.view_settings.look = 'Medium High Contrast'
scene.view_settings.view_transform = 'Filmic'
bpy.context.view_layer.update()

# ---- added for rendering (the .blend has no active camera): camera
cam_auto = bpy.data.cameras.new('AutoCamera')
cam_auto.lens = 50.0
cam_auto.sensor_width = 36.0
cam_auto.clip_end = 1000.0
ob_auto_camera = bpy.data.objects.new('AutoCamera', cam_auto)
scene.collection.objects.link(ob_auto_camera)
ob_auto_camera.location = (5.97551, -7.07628, 6.95442)
ob_auto_camera.rotation_euler = (1.09748, -7.21219e-08, 0.694738)
scene.camera = ob_auto_camera
bpy.context.view_layer.update()

